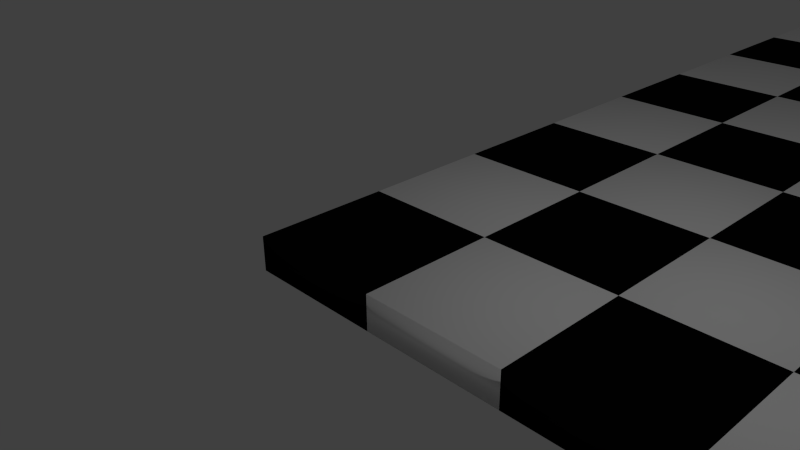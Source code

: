 # Source: halfbaked.blend  (saved by Blender 2.69.0; exported with 4.5.12 LTS)
import bpy
from mathutils import Matrix  # noqa: F401  (used for matrix-valued properties, if any)

bpy.ops.wm.read_factory_settings(use_empty=True)
scene = bpy.context.scene
scene.name = 'Scene'

# ---- collections
col_collection_1 = bpy.data.collections.new('Collection 1'); scene.collection.children.link(col_collection_1)

# ---- materials (node trees are filled in below, after node groups)
mat_material_001 = bpy.data.materials.new('Material.001')
mat_material_001.alpha_threshold = 0.0
mat_material_001.use_transparent_shadow = False
mat_material_001.diffuse_color = (1.0, 1.0, 1.0, 1.0)
mat_material_001.specular_color = (0.6982, 0.6982, 0.6982)
mat_material_001.roughness = 0.5
mat_material_001.specular_intensity = 1.0
mat_material_001.line_color = (0.0, 0.0, 0.0, 1.0)
mat_material = bpy.data.materials.new('Material')
mat_material.alpha_threshold = 0.0
mat_material.use_transparent_shadow = False
mat_material.diffuse_color = (0.003095, 0.003095, 0.003095, 1.0)
mat_material.specular_color = (0.0005154, 0.0005154, 0.0005154)
mat_material.roughness = 0.5
mat_material.specular_intensity = 1.0
mat_material.line_color = (0.0, 0.0, 0.0, 1.0)

# ---- material node trees

# ---- world
world_world = bpy.data.worlds.new('World'); scene.world = world_world
world_world.color = (0.05088, 0.05088, 0.05088)
world_world.use_sun_shadow = False
world_world.sun_shadow_jitter_overblur = 0.0
world_world.cycles.sampling_method = 'MANUAL'
world_world.cycles.sample_map_resolution = 256

# ---- cameras
cam_camera = bpy.data.cameras.new('Camera')
cam_camera.clip_end = 100.0
cam_camera.lens = 35.0
cam_camera.sensor_width = 32.0
cam_camera.sensor_height = 18.0
cam_camera.ortho_scale = 7.314
cam_camera.dof.focus_distance = 0.0
cam_camera.dof.aperture_fstop = 128.0

# ---- lights
light_lamp = bpy.data.lights.new('Lamp', 'POINT')
light_lamp.transmission_factor = 0.0
light_lamp.cutoff_distance = 30.0
light_lamp.energy = 100.0
light_lamp.shadow_buffer_clip_start = 1.001
light_lamp.shadow_soft_size = 0.1
light_lamp.shadow_maximum_resolution = 0.006
light_lamp.use_absolute_resolution = True
light_lamp.cycles.use_multiple_importance_sampling = False

# ---- meshes
me_cube_004 = bpy.data.meshes.new('Cube.004')
me_cube_004.from_pydata([(1.0, 1.0, -1.0), (1.0, -1.0, -1.0), (-1.0, -1.0, -1.0), (-1.0, 1.0, -1.0), (1.0, 1.0, 1.0), (1.0, -1.0, 1.0), (-1.0, -1.0, 1.0), (-1.0, 1.0, 1.0), (1.0, 3.0, -1.0), (1.0, 1.0, -1.0), (-1.0, 1.0, -1.0), (-1.0, 3.0, -1.0), (1.0, 3.0, 1.0), (1.0, 1.0, 1.0), (-1.0, 1.0, 1.0), (-1.0, 3.0, 1.0), (-1.0, 3.0, -1.0), (-1.0, 1.0, -1.029), (-3.0, 1.0, -1.029), (-3.0, 3.0, -1.0), (-1.0, 3.0, 1.0), (-1.0, 1.0, 1.0), (-3.0, 1.0, 1.0), (-3.0, 3.0, 1.0), (-1.0, 1.0, -1.0), (-1.0, -1.0, -1.0), (-3.0, -1.0, -1.0), (-3.0, 1.0, -1.0), (-1.0, 1.0, 1.0), (-1.0, -1.0, 1.0), (-3.0, -1.0, 1.0), (-3.0, 1.0, 1.0), (1.0, 5.0, -1.0), (1.0, 3.0, -1.0), (-1.0, 3.0, -1.0), (-1.0, 5.0, -1.0), (1.0, 5.0, 1.0), (1.0, 3.0, 1.0), (-1.0, 3.0, 1.0), (-1.0, 5.0, 1.0), (1.0, 7.0, -1.0), (1.0, 5.0, -1.0), (-1.0, 5.0, -1.0), (-1.0, 7.0, -1.0), (1.0, 7.0, 1.0), (1.0, 5.0, 1.0), (-1.0, 5.0, 1.0), (-1.0, 7.0, 1.0), (-1.0, 7.0, -1.0), (-1.0, 5.0, -1.029), (-3.0, 5.0, -1.029), (-3.0, 7.0, -1.0), (-1.0, 7.0, 1.0), (-1.0, 5.0, 1.0), (-3.0, 5.0, 1.0), (-3.0, 7.0, 1.0), (-1.0, 5.0, -1.0), (-1.0, 3.0, -1.0), (-3.0, 3.0, -1.0), (-3.0, 5.0, -1.0), (-1.0, 5.0, 1.0), (-1.0, 3.0, 1.0), (-3.0, 3.0, 1.0), (-3.0, 5.0, 1.0), (1.0, 9.0, -1.0), (1.0, 7.0, -1.0), (-1.0, 7.0, -1.0), (-1.0, 9.0, -1.0), (1.0, 9.0, 1.0), (1.0, 7.0, 1.0), (-1.0, 7.0, 1.0), (-1.0, 9.0, 1.0), (1.0, 11.0, -1.0), (1.0, 9.0, -1.0), (-1.0, 9.0, -1.0), (-1.0, 11.0, -1.0), (1.0, 11.0, 1.0), (1.0, 9.0, 1.0), (-1.0, 9.0, 1.0), (-1.0, 11.0, 1.0), (-1.0, 11.0, -1.0), (-1.0, 9.0, -1.029), (-3.0, 9.0, -1.029), (-3.0, 11.0, -1.0), (-1.0, 11.0, 1.0), (-1.0, 9.0, 1.0), (-3.0, 9.0, 1.0), (-3.0, 11.0, 1.0), (-1.0, 9.0, -1.0), (-1.0, 7.0, -1.0), (-3.0, 7.0, -1.0), (-3.0, 9.0, -1.0), (-1.0, 9.0, 1.0), (-1.0, 7.0, 1.0), (-3.0, 7.0, 1.0), (-3.0, 9.0, 1.0), (1.0, 13.0, -1.0), (1.0, 11.0, -1.0), (-1.0, 11.0, -1.0), (-1.0, 13.0, -1.0), (1.0, 13.0, 1.0), (1.0, 11.0, 1.0), (-1.0, 11.0, 1.0), (-1.0, 13.0, 1.0), (1.0, 15.0, -1.0), (1.0, 13.0, -1.0), (-1.0, 13.0, -1.0), (-1.0, 15.0, -1.0), (1.0, 15.0, 1.0), (1.0, 13.0, 1.0), (-1.0, 13.0, 1.0), (-1.0, 15.0, 1.0), (-1.0, 15.0, -1.0), (-1.0, 13.0, -1.029), (-3.0, 13.0, -1.029), (-3.0, 15.0, -1.0), (-1.0, 15.0, 1.0), (-1.0, 13.0, 1.0), (-3.0, 13.0, 1.0), (-3.0, 15.0, 1.0), (-1.0, 13.0, -1.0), (-1.0, 11.0, -1.0), (-3.0, 11.0, -1.0), (-3.0, 13.0, -1.0), (-1.0, 13.0, 1.0), (-1.0, 11.0, 1.0), (-3.0, 11.0, 1.0), (-3.0, 13.0, 1.0), (5.0, 1.0, -1.0), (5.0, -1.0, -1.0), (3.0, -1.0, -1.0), (3.0, 1.0, -1.0), (5.0, 1.0, 1.0), (5.0, -1.0, 1.0), (3.0, -1.0, 1.0), (3.0, 1.0, 1.0), (5.0, 3.0, -1.0), (5.0, 1.0, -1.0), (3.0, 1.0, -1.0), (3.0, 3.0, -1.0), (5.0, 3.0, 1.0), (5.0, 1.0, 1.0), (3.0, 1.0, 1.0), (3.0, 3.0, 1.0), (3.0, 3.0, -1.0), (3.0, 1.0, -1.029), (1.0, 1.0, -1.029), (1.0, 3.0, -1.0), (3.0, 3.0, 1.0), (3.0, 1.0, 1.0), (1.0, 1.0, 1.0), (1.0, 3.0, 1.0), (3.0, 1.0, -1.0), (3.0, -1.0, -1.0), (1.0, -1.0, -1.0), (1.0, 1.0, -1.0), (3.0, 1.0, 1.0), (3.0, -1.0, 1.0), (1.0, -1.0, 1.0), (1.0, 1.0, 1.0), (5.0, 5.0, -1.0), (5.0, 3.0, -1.0), (3.0, 3.0, -1.0), (3.0, 5.0, -1.0), (5.0, 5.0, 1.0), (5.0, 3.0, 1.0), (3.0, 3.0, 1.0), (3.0, 5.0, 1.0), (5.0, 7.0, -1.0), (5.0, 5.0, -1.0), (3.0, 5.0, -1.0), (3.0, 7.0, -1.0), (5.0, 7.0, 1.0), (5.0, 5.0, 1.0), (3.0, 5.0, 1.0), (3.0, 7.0, 1.0), (3.0, 7.0, -1.0), (3.0, 5.0, -1.029), (1.0, 5.0, -1.029), (1.0, 7.0, -1.0), (3.0, 7.0, 1.0), (3.0, 5.0, 1.0), (1.0, 5.0, 1.0), (1.0, 7.0, 1.0), (3.0, 5.0, -1.0), (3.0, 3.0, -1.0), (1.0, 3.0, -1.0), (1.0, 5.0, -1.0), (3.0, 5.0, 1.0), (3.0, 3.0, 1.0), (1.0, 3.0, 1.0), (1.0, 5.0, 1.0), (5.0, 9.0, -1.0), (5.0, 7.0, -1.0), (3.0, 7.0, -1.0), (3.0, 9.0, -1.0), (5.0, 9.0, 1.0), (5.0, 7.0, 1.0), (3.0, 7.0, 1.0), (3.0, 9.0, 1.0), (5.0, 11.0, -1.0), (5.0, 9.0, -1.0), (3.0, 9.0, -1.0), (3.0, 11.0, -1.0), (5.0, 11.0, 1.0), (5.0, 9.0, 1.0), (3.0, 9.0, 1.0), (3.0, 11.0, 1.0), (3.0, 11.0, -1.0), (3.0, 9.0, -1.029), (1.0, 9.0, -1.029), (1.0, 11.0, -1.0), (3.0, 11.0, 1.0), (3.0, 9.0, 1.0), (1.0, 9.0, 1.0), (1.0, 11.0, 1.0), (3.0, 9.0, -1.0), (3.0, 7.0, -1.0), (1.0, 7.0, -1.0), (1.0, 9.0, -1.0), (3.0, 9.0, 1.0), (3.0, 7.0, 1.0), (1.0, 7.0, 1.0), (1.0, 9.0, 1.0), (5.0, 13.0, -1.0), (5.0, 11.0, -1.0), (3.0, 11.0, -1.0), (3.0, 13.0, -1.0), (5.0, 13.0, 1.0), (5.0, 11.0, 1.0), (3.0, 11.0, 1.0), (3.0, 13.0, 1.0), (5.0, 15.0, -1.0), (5.0, 13.0, -1.0), (3.0, 13.0, -1.0), (3.0, 15.0, -1.0), (5.0, 15.0, 1.0), (5.0, 13.0, 1.0), (3.0, 13.0, 1.0), (3.0, 15.0, 1.0), (3.0, 15.0, -1.0), (3.0, 13.0, -1.029), (1.0, 13.0, -1.029), (1.0, 15.0, -1.0), (3.0, 15.0, 1.0), (3.0, 13.0, 1.0), (1.0, 13.0, 1.0), (1.0, 15.0, 1.0), (3.0, 13.0, -1.0), (3.0, 11.0, -1.0), (1.0, 11.0, -1.0), (1.0, 13.0, -1.0), (3.0, 13.0, 1.0), (3.0, 11.0, 1.0), (1.0, 11.0, 1.0), (1.0, 13.0, 1.0), (9.0, 1.0, -1.0), (9.0, -1.0, -1.0), (7.0, -1.0, -1.0), (7.0, 1.0, -1.0), (9.0, 1.0, 1.0), (9.0, -1.0, 1.0), (7.0, -1.0, 1.0), (7.0, 1.0, 1.0), (9.0, 3.0, -1.0), (9.0, 1.0, -1.0), (7.0, 1.0, -1.0), (7.0, 3.0, -1.0), (9.0, 3.0, 1.0), (9.0, 1.0, 1.0), (7.0, 1.0, 1.0), (7.0, 3.0, 1.0), (7.0, 3.0, -1.0), (7.0, 1.0, -1.029), (5.0, 1.0, -1.029), (5.0, 3.0, -1.0), (7.0, 3.0, 1.0), (7.0, 1.0, 1.0), (5.0, 1.0, 1.0), (5.0, 3.0, 1.0), (7.0, 1.0, -1.0), (7.0, -1.0, -1.0), (5.0, -1.0, -1.0), (5.0, 1.0, -1.0), (7.0, 1.0, 1.0), (7.0, -1.0, 1.0), (5.0, -1.0, 1.0), (5.0, 1.0, 1.0), (9.0, 5.0, -1.0), (9.0, 3.0, -1.0), (7.0, 3.0, -1.0), (7.0, 5.0, -1.0), (9.0, 5.0, 1.0), (9.0, 3.0, 1.0), (7.0, 3.0, 1.0), (7.0, 5.0, 1.0), (9.0, 7.0, -1.0), (9.0, 5.0, -1.0), (7.0, 5.0, -1.0), (7.0, 7.0, -1.0), (9.0, 7.0, 1.0), (9.0, 5.0, 1.0), (7.0, 5.0, 1.0), (7.0, 7.0, 1.0), (7.0, 7.0, -1.0), (7.0, 5.0, -1.029), (5.0, 5.0, -1.029), (5.0, 7.0, -1.0), (7.0, 7.0, 1.0), (7.0, 5.0, 1.0), (5.0, 5.0, 1.0), (5.0, 7.0, 1.0), (7.0, 5.0, -1.0), (7.0, 3.0, -1.0), (5.0, 3.0, -1.0), (5.0, 5.0, -1.0), (7.0, 5.0, 1.0), (7.0, 3.0, 1.0), (5.0, 3.0, 1.0), (5.0, 5.0, 1.0), (9.0, 9.0, -1.0), (9.0, 7.0, -1.0), (7.0, 7.0, -1.0), (7.0, 9.0, -1.0), (9.0, 9.0, 1.0), (9.0, 7.0, 1.0), (7.0, 7.0, 1.0), (7.0, 9.0, 1.0), (9.0, 11.0, -1.0), (9.0, 9.0, -1.0), (7.0, 9.0, -1.0), (7.0, 11.0, -1.0), (9.0, 11.0, 1.0), (9.0, 9.0, 1.0), (7.0, 9.0, 1.0), (7.0, 11.0, 1.0), (7.0, 11.0, -1.0), (7.0, 9.0, -1.029), (5.0, 9.0, -1.029), (5.0, 11.0, -1.0), (7.0, 11.0, 1.0), (7.0, 9.0, 1.0), (5.0, 9.0, 1.0), (5.0, 11.0, 1.0), (7.0, 9.0, -1.0), (7.0, 7.0, -1.0), (5.0, 7.0, -1.0), (5.0, 9.0, -1.0), (7.0, 9.0, 1.0), (7.0, 7.0, 1.0), (5.0, 7.0, 1.0), (5.0, 9.0, 1.0), (9.0, 13.0, -1.0), (9.0, 11.0, -1.0), (7.0, 11.0, -1.0), (7.0, 13.0, -1.0), (9.0, 13.0, 1.0), (9.0, 11.0, 1.0), (7.0, 11.0, 1.0), (7.0, 13.0, 1.0), (9.0, 15.0, -1.0), (9.0, 13.0, -1.0), (7.0, 13.0, -1.0), (7.0, 15.0, -1.0), (9.0, 15.0, 1.0), (9.0, 13.0, 1.0), (7.0, 13.0, 1.0), (7.0, 15.0, 1.0), (7.0, 15.0, -1.0), (7.0, 13.0, -1.029), (5.0, 13.0, -1.029), (5.0, 15.0, -1.0), (7.0, 15.0, 1.0), (7.0, 13.0, 1.0), (5.0, 13.0, 1.0), (5.0, 15.0, 1.0), (7.0, 13.0, -1.0), (7.0, 11.0, -1.0), (5.0, 11.0, -1.0), (5.0, 13.0, -1.0), (7.0, 13.0, 1.0), (7.0, 11.0, 1.0), (5.0, 11.0, 1.0), (5.0, 13.0, 1.0), (13.0, 1.0, -1.0), (13.0, -1.0, -1.0), (11.0, -1.0, -1.0), (11.0, 1.0, -1.0), (13.0, 1.0, 1.0), (13.0, -1.0, 1.0), (11.0, -1.0, 1.0), (11.0, 1.0, 1.0), (13.0, 3.0, -1.0), (13.0, 1.0, -1.0), (11.0, 1.0, -1.0), (11.0, 3.0, -1.0), (13.0, 3.0, 1.0), (13.0, 1.0, 1.0), (11.0, 1.0, 1.0), (11.0, 3.0, 1.0), (11.0, 3.0, -1.0), (11.0, 1.0, -1.029), (9.0, 1.0, -1.029), (9.0, 3.0, -1.0), (11.0, 3.0, 1.0), (11.0, 1.0, 1.0), (9.0, 1.0, 1.0), (9.0, 3.0, 1.0), (11.0, 1.0, -1.0), (11.0, -1.0, -1.0), (9.0, -1.0, -1.0), (9.0, 1.0, -1.0), (11.0, 1.0, 1.0), (11.0, -1.0, 1.0), (9.0, -1.0, 1.0), (9.0, 1.0, 1.0), (13.0, 5.0, -1.0), (13.0, 3.0, -1.0), (11.0, 3.0, -1.0), (11.0, 5.0, -1.0), (13.0, 5.0, 1.0), (13.0, 3.0, 1.0), (11.0, 3.0, 1.0), (11.0, 5.0, 1.0), (13.0, 7.0, -1.0), (13.0, 5.0, -1.0), (11.0, 5.0, -1.0), (11.0, 7.0, -1.0), (13.0, 7.0, 1.0), (13.0, 5.0, 1.0), (11.0, 5.0, 1.0), (11.0, 7.0, 1.0), (11.0, 7.0, -1.0), (11.0, 5.0, -1.029), (9.0, 5.0, -1.029), (9.0, 7.0, -1.0), (11.0, 7.0, 1.0), (11.0, 5.0, 1.0), (9.0, 5.0, 1.0), (9.0, 7.0, 1.0), (11.0, 5.0, -1.0), (11.0, 3.0, -1.0), (9.0, 3.0, -1.0), (9.0, 5.0, -1.0), (11.0, 5.0, 1.0), (11.0, 3.0, 1.0), (9.0, 3.0, 1.0), (9.0, 5.0, 1.0), (13.0, 9.0, -1.0), (13.0, 7.0, -1.0), (11.0, 7.0, -1.0), (11.0, 9.0, -1.0), (13.0, 9.0, 1.0), (13.0, 7.0, 1.0), (11.0, 7.0, 1.0), (11.0, 9.0, 1.0), (13.0, 11.0, -1.0), (13.0, 9.0, -1.0), (11.0, 9.0, -1.0), (11.0, 11.0, -1.0), (13.0, 11.0, 1.0), (13.0, 9.0, 1.0), (11.0, 9.0, 1.0), (11.0, 11.0, 1.0), (11.0, 11.0, -1.0), (11.0, 9.0, -1.029), (9.0, 9.0, -1.029), (9.0, 11.0, -1.0), (11.0, 11.0, 1.0), (11.0, 9.0, 1.0), (9.0, 9.0, 1.0), (9.0, 11.0, 1.0), (11.0, 9.0, -1.0), (11.0, 7.0, -1.0), (9.0, 7.0, -1.0), (9.0, 9.0, -1.0), (11.0, 9.0, 1.0), (11.0, 7.0, 1.0), (9.0, 7.0, 1.0), (9.0, 9.0, 1.0), (13.0, 13.0, -1.0), (13.0, 11.0, -1.0), (11.0, 11.0, -1.0), (11.0, 13.0, -1.0), (13.0, 13.0, 1.0), (13.0, 11.0, 1.0), (11.0, 11.0, 1.0), (11.0, 13.0, 1.0), (13.0, 15.0, -1.0), (13.0, 13.0, -1.0), (11.0, 13.0, -1.0), (11.0, 15.0, -1.0), (13.0, 15.0, 1.0), (13.0, 13.0, 1.0), (11.0, 13.0, 1.0), (11.0, 15.0, 1.0), (11.0, 15.0, -1.0), (11.0, 13.0, -1.029), (9.0, 13.0, -1.029), (9.0, 15.0, -1.0), (11.0, 15.0, 1.0), (11.0, 13.0, 1.0), (9.0, 13.0, 1.0), (9.0, 15.0, 1.0), (11.0, 13.0, -1.0), (11.0, 11.0, -1.0), (9.0, 11.0, -1.0), (9.0, 13.0, -1.0), (11.0, 13.0, 1.0), (11.0, 11.0, 1.0), (9.0, 11.0, 1.0), (9.0, 13.0, 1.0)], [], [(0, 1, 2, 3), (4, 7, 6, 5), (0, 4, 5, 1), (1, 5, 6, 2), (2, 6, 7, 3), (4, 0, 3, 7), (8, 9, 10, 11), (12, 15, 14, 13), (8, 12, 13, 9), (9, 13, 14, 10), (10, 14, 15, 11), (12, 8, 11, 15), (16, 17, 18, 19), (20, 23, 22, 21), (16, 20, 21, 17), (17, 21, 22, 18), (18, 22, 23, 19), (20, 16, 19, 23), (24, 25, 26, 27), (28, 31, 30, 29), (24, 28, 29, 25), (25, 29, 30, 26), (26, 30, 31, 27), (28, 24, 27, 31), (32, 33, 34, 35), (36, 39, 38, 37), (32, 36, 37, 33), (33, 37, 38, 34), (34, 38, 39, 35), (36, 32, 35, 39), (40, 41, 42, 43), (44, 47, 46, 45), (40, 44, 45, 41), (41, 45, 46, 42), (42, 46, 47, 43), (44, 40, 43, 47), (48, 49, 50, 51), (52, 55, 54, 53), (48, 52, 53, 49), (49, 53, 54, 50), (50, 54, 55, 51), (52, 48, 51, 55), (56, 57, 58, 59), (60, 63, 62, 61), (56, 60, 61, 57), (57, 61, 62, 58), (58, 62, 63, 59), (60, 56, 59, 63), (64, 65, 66, 67), (68, 71, 70, 69), (64, 68, 69, 65), (65, 69, 70, 66), (66, 70, 71, 67), (68, 64, 67, 71), (72, 73, 74, 75), (76, 79, 78, 77), (72, 76, 77, 73), (73, 77, 78, 74), (74, 78, 79, 75), (76, 72, 75, 79), (80, 81, 82, 83), (84, 87, 86, 85), (80, 84, 85, 81), (81, 85, 86, 82), (82, 86, 87, 83), (84, 80, 83, 87), (88, 89, 90, 91), (92, 95, 94, 93), (88, 92, 93, 89), (89, 93, 94, 90), (90, 94, 95, 91), (92, 88, 91, 95), (96, 97, 98, 99), (100, 103, 102, 101), (96, 100, 101, 97), (97, 101, 102, 98), (98, 102, 103, 99), (100, 96, 99, 103), (104, 105, 106, 107), (108, 111, 110, 109), (104, 108, 109, 105), (105, 109, 110, 106), (106, 110, 111, 107), (108, 104, 107, 111), (112, 113, 114, 115), (116, 119, 118, 117), (112, 116, 117, 113), (113, 117, 118, 114), (114, 118, 119, 115), (116, 112, 115, 119), (120, 121, 122, 123), (124, 127, 126, 125), (120, 124, 125, 121), (121, 125, 126, 122), (122, 126, 127, 123), (124, 120, 123, 127), (128, 129, 130, 131), (132, 135, 134, 133), (128, 132, 133, 129), (129, 133, 134, 130), (130, 134, 135, 131), (132, 128, 131, 135), (136, 137, 138, 139), (140, 143, 142, 141), (136, 140, 141, 137), (137, 141, 142, 138), (138, 142, 143, 139), (140, 136, 139, 143), (144, 145, 146, 147), (148, 151, 150, 149), (144, 148, 149, 145), (145, 149, 150, 146), (146, 150, 151, 147), (148, 144, 147, 151), (152, 153, 154, 155), (156, 159, 158, 157), (152, 156, 157, 153), (153, 157, 158, 154), (154, 158, 159, 155), (156, 152, 155, 159), (160, 161, 162, 163), (164, 167, 166, 165), (160, 164, 165, 161), (161, 165, 166, 162), (162, 166, 167, 163), (164, 160, 163, 167), (168, 169, 170, 171), (172, 175, 174, 173), (168, 172, 173, 169), (169, 173, 174, 170), (170, 174, 175, 171), (172, 168, 171, 175), (176, 177, 178, 179), (180, 183, 182, 181), (176, 180, 181, 177), (177, 181, 182, 178), (178, 182, 183, 179), (180, 176, 179, 183), (184, 185, 186, 187), (188, 191, 190, 189), (184, 188, 189, 185), (185, 189, 190, 186), (186, 190, 191, 187), (188, 184, 187, 191), (192, 193, 194, 195), (196, 199, 198, 197), (192, 196, 197, 193), (193, 197, 198, 194), (194, 198, 199, 195), (196, 192, 195, 199), (200, 201, 202, 203), (204, 207, 206, 205), (200, 204, 205, 201), (201, 205, 206, 202), (202, 206, 207, 203), (204, 200, 203, 207), (208, 209, 210, 211), (212, 215, 214, 213), (208, 212, 213, 209), (209, 213, 214, 210), (210, 214, 215, 211), (212, 208, 211, 215), (216, 217, 218, 219), (220, 223, 222, 221), (216, 220, 221, 217), (217, 221, 222, 218), (218, 222, 223, 219), (220, 216, 219, 223), (224, 225, 226, 227), (228, 231, 230, 229), (224, 228, 229, 225), (225, 229, 230, 226), (226, 230, 231, 227), (228, 224, 227, 231), (232, 233, 234, 235), (236, 239, 238, 237), (232, 236, 237, 233), (233, 237, 238, 234), (234, 238, 239, 235), (236, 232, 235, 239), (240, 241, 242, 243), (244, 247, 246, 245), (240, 244, 245, 241), (241, 245, 246, 242), (242, 246, 247, 243), (244, 240, 243, 247), (248, 249, 250, 251), (252, 255, 254, 253), (248, 252, 253, 249), (249, 253, 254, 250), (250, 254, 255, 251), (252, 248, 251, 255), (256, 257, 258, 259), (260, 263, 262, 261), (256, 260, 261, 257), (257, 261, 262, 258), (258, 262, 263, 259), (260, 256, 259, 263), (264, 265, 266, 267), (268, 271, 270, 269), (264, 268, 269, 265), (265, 269, 270, 266), (266, 270, 271, 267), (268, 264, 267, 271), (272, 273, 274, 275), (276, 279, 278, 277), (272, 276, 277, 273), (273, 277, 278, 274), (274, 278, 279, 275), (276, 272, 275, 279), (280, 281, 282, 283), (284, 287, 286, 285), (280, 284, 285, 281), (281, 285, 286, 282), (282, 286, 287, 283), (284, 280, 283, 287), (288, 289, 290, 291), (292, 295, 294, 293), (288, 292, 293, 289), (289, 293, 294, 290), (290, 294, 295, 291), (292, 288, 291, 295), (296, 297, 298, 299), (300, 303, 302, 301), (296, 300, 301, 297), (297, 301, 302, 298), (298, 302, 303, 299), (300, 296, 299, 303), (304, 305, 306, 307), (308, 311, 310, 309), (304, 308, 309, 305), (305, 309, 310, 306), (306, 310, 311, 307), (308, 304, 307, 311), (312, 313, 314, 315), (316, 319, 318, 317), (312, 316, 317, 313), (313, 317, 318, 314), (314, 318, 319, 315), (316, 312, 315, 319), (320, 321, 322, 323), (324, 327, 326, 325), (320, 324, 325, 321), (321, 325, 326, 322), (322, 326, 327, 323), (324, 320, 323, 327), (328, 329, 330, 331), (332, 335, 334, 333), (328, 332, 333, 329), (329, 333, 334, 330), (330, 334, 335, 331), (332, 328, 331, 335), (336, 337, 338, 339), (340, 343, 342, 341), (336, 340, 341, 337), (337, 341, 342, 338), (338, 342, 343, 339), (340, 336, 339, 343), (344, 345, 346, 347), (348, 351, 350, 349), (344, 348, 349, 345), (345, 349, 350, 346), (346, 350, 351, 347), (348, 344, 347, 351), (352, 353, 354, 355), (356, 359, 358, 357), (352, 356, 357, 353), (353, 357, 358, 354), (354, 358, 359, 355), (356, 352, 355, 359), (360, 361, 362, 363), (364, 367, 366, 365), (360, 364, 365, 361), (361, 365, 366, 362), (362, 366, 367, 363), (364, 360, 363, 367), (368, 369, 370, 371), (372, 375, 374, 373), (368, 372, 373, 369), (369, 373, 374, 370), (370, 374, 375, 371), (372, 368, 371, 375), (376, 377, 378, 379), (380, 383, 382, 381), (376, 380, 381, 377), (377, 381, 382, 378), (378, 382, 383, 379), (380, 376, 379, 383), (384, 385, 386, 387), (388, 391, 390, 389), (384, 388, 389, 385), (385, 389, 390, 386), (386, 390, 391, 387), (388, 384, 387, 391), (392, 393, 394, 395), (396, 399, 398, 397), (392, 396, 397, 393), (393, 397, 398, 394), (394, 398, 399, 395), (396, 392, 395, 399), (400, 401, 402, 403), (404, 407, 406, 405), (400, 404, 405, 401), (401, 405, 406, 402), (402, 406, 407, 403), (404, 400, 403, 407), (408, 409, 410, 411), (412, 415, 414, 413), (408, 412, 413, 409), (409, 413, 414, 410), (410, 414, 415, 411), (412, 408, 411, 415), (416, 417, 418, 419), (420, 423, 422, 421), (416, 420, 421, 417), (417, 421, 422, 418), (418, 422, 423, 419), (420, 416, 419, 423), (424, 425, 426, 427), (428, 431, 430, 429), (424, 428, 429, 425), (425, 429, 430, 426), (426, 430, 431, 427), (428, 424, 427, 431), (432, 433, 434, 435), (436, 439, 438, 437), (432, 436, 437, 433), (433, 437, 438, 434), (434, 438, 439, 435), (436, 432, 435, 439), (440, 441, 442, 443), (444, 447, 446, 445), (440, 444, 445, 441), (441, 445, 446, 442), (442, 446, 447, 443), (444, 440, 443, 447), (448, 449, 450, 451), (452, 455, 454, 453), (448, 452, 453, 449), (449, 453, 454, 450), (450, 454, 455, 451), (452, 448, 451, 455), (456, 457, 458, 459), (460, 463, 462, 461), (456, 460, 461, 457), (457, 461, 462, 458), (458, 462, 463, 459), (460, 456, 459, 463), (464, 465, 466, 467), (468, 471, 470, 469), (464, 468, 469, 465), (465, 469, 470, 466), (466, 470, 471, 467), (468, 464, 467, 471), (472, 473, 474, 475), (476, 479, 478, 477), (472, 476, 477, 473), (473, 477, 478, 474), (474, 478, 479, 475), (476, 472, 475, 479), (480, 481, 482, 483), (484, 487, 486, 485), (480, 484, 485, 481), (481, 485, 486, 482), (482, 486, 487, 483), (484, 480, 483, 487), (488, 489, 490, 491), (492, 495, 494, 493), (488, 492, 493, 489), (489, 493, 494, 490), (490, 494, 495, 491), (492, 488, 491, 495), (496, 497, 498, 499), (500, 503, 502, 501), (496, 500, 501, 497), (497, 501, 502, 498), (498, 502, 503, 499), (500, 496, 499, 503), (504, 505, 506, 507), (508, 511, 510, 509), (504, 508, 509, 505), (505, 509, 510, 506), (506, 510, 511, 507), (508, 504, 507, 511)])
me_cube_004.polygons.foreach_set('use_smooth', [True] * 384)
me_cube_004.polygons.foreach_set('material_index', [0, 0, 0, 0, 0, 0, 1, 1, 1, 1, 1, 1, 0, 0, 0, 0, 0, 0, 1, 1, 1, 1, 1, 1, 0, 0, 0, 0, 0, 0, 1, 1, 1, 1, 1, 1, 0, 0, 0, 0, 0, 0, 1, 1, 1, 1, 1, 1, 0, 0, 0, 0, 0, 0, 1, 1, 1, 1, 1, 1, 0, 0, 0, 0, 0, 0, 1, 1, 1, 1, 1, 1, 0, 0, 0, 0, 0, 0, 1, 1, 1, 1, 1, 1, 0, 0, 0, 0, 0, 0, 1, 1, 1, 1, 1, 1, 0, 0, 0, 0, 0, 0, 1, 1, 1, 1, 1, 1, 0, 0, 0, 0, 0, 0, 1, 1, 1, 1, 1, 1, 0, 0, 0, 0, 0, 0, 1, 1, 1, 1, 1, 1, 0, 0, 0, 0, 0, 0, 1, 1, 1, 1, 1, 1, 0, 0, 0, 0, 0, 0, 1, 1, 1, 1, 1, 1, 0, 0, 0, 0, 0, 0, 1, 1, 1, 1, 1, 1, 0, 0, 0, 0, 0, 0, 1, 1, 1, 1, 1, 1, 0, 0, 0, 0, 0, 0, 1, 1, 1, 1, 1, 1, 0, 0, 0, 0, 0, 0, 1, 1, 1, 1, 1, 1, 0, 0, 0, 0, 0, 0, 1, 1, 1, 1, 1, 1, 0, 0, 0, 0, 0, 0, 1, 1, 1, 1, 1, 1, 0, 0, 0, 0, 0, 0, 1, 1, 1, 1, 1, 1, 0, 0, 0, 0, 0, 0, 1, 1, 1, 1, 1, 1, 0, 0, 0, 0, 0, 0, 1, 1, 1, 1, 1, 1, 0, 0, 0, 0, 0, 0, 1, 1, 1, 1, 1, 1, 0, 0, 0, 0, 0, 0, 1, 1, 1, 1, 1, 1, 0, 0, 0, 0, 0, 0, 1, 1, 1, 1, 1, 1, 0, 0, 0, 0, 0, 0, 1, 1, 1, 1, 1, 1, 0, 0, 0, 0, 0, 0, 1, 1, 1, 1, 1, 1, 0, 0, 0, 0, 0, 0, 1, 1, 1, 1, 1, 1, 0, 0, 0, 0, 0, 0, 1, 1, 1, 1, 1, 1, 0, 0, 0, 0, 0, 0, 1, 1, 1, 1, 1, 1, 0, 0, 0, 0, 0, 0, 1, 1, 1, 1, 1, 1, 0, 0, 0, 0, 0, 0, 1, 1, 1, 1, 1, 1])
_uv = me_cube_004.uv_layers.new(name='UVMap')
_uv.uv.foreach_set('vector', [0.8, 0.8, 1.0, 0.8, 1.0, 1.0, 0.8, 1.0, 0.8, 0.4, 0.8, 0.2, 1.0, 0.2, 1.0, 0.4, 0.4, 0.4, 0.2, 0.4, 0.2, 0.2, 0.4, 0.2, 0.4, 0.6, 0.4, 0.4, 0.6, 0.4, 0.6, 0.6, 0.8, 4.768e-08, 1.0, 5.96e-08, 1.0, 0.2, 0.8, 0.2, 0.2, 0.0, 0.4, 1.192e-08, 0.4, 0.2, 0.2, 0.2, 4.768e-08, 0.6, 0.2, 0.6, 0.2, 0.8, 0.0, 0.8, 0.6, 0.2, 0.6, 0.4, 0.4, 0.4, 0.4, 0.2, 0.2, 0.2, 6.557e-08, 0.2, 0.0, 0.0, 0.2, 1.192e-08, 0.4, 1.0, 0.2, 1.0, 0.2, 0.8, 0.4, 0.8, 0.6, 0.6, 0.6, 0.8, 0.4, 0.8, 0.4, 0.6, 0.6, 0.6, 0.8, 0.6, 0.8, 0.8, 0.6, 0.8, 0.4, 1.0, 0.4, 0.8, 0.6, 0.8, 0.6, 1.0, 0.8, 0.4, 1.0, 0.4, 1.0, 0.6, 0.8, 0.6, 0.4, 0.6, 0.2, 0.6, 0.2, 0.4, 0.4, 0.4, 0.6, 0.6, 0.6, 0.4, 0.8, 0.4, 0.8, 0.6, 0.6, 3.576e-08, 0.8, 0.0, 0.8, 0.2, 0.6, 0.2, 0.2, 0.6, 0.4, 0.6, 0.4, 0.8, 0.2, 0.8, 4.768e-08, 0.8, 0.2, 0.8, 0.2, 1.0, 4.768e-08, 1.0, 0.2, 0.2, 0.2, 0.4, 3.576e-08, 0.4, 0.0, 0.2, 0.6, 0.2, 0.4, 0.2, 0.4, 0.0, 0.6, 0.0, 0.8, 0.4, 0.6, 0.4, 0.6, 0.2, 0.8, 0.2, 0.8, 1.0, 0.6, 1.0, 0.6, 0.8, 0.8, 0.8, 0.0, 0.4, 0.2, 0.4, 0.2, 0.6, 4.172e-08, 0.6, 0.8, 0.8, 1.0, 0.8, 1.0, 1.0, 0.8, 1.0, 0.8, 0.4, 0.8, 0.2, 1.0, 0.2, 1.0, 0.4, 0.4, 0.4, 0.2, 0.4, 0.2, 0.2, 0.4, 0.2, 0.4, 0.6, 0.4, 0.4, 0.6, 0.4, 0.6, 0.6, 0.8, 4.768e-08, 1.0, 5.96e-08, 1.0, 0.2, 0.8, 0.2, 0.2, 0.0, 0.4, 1.192e-08, 0.4, 0.2, 0.2, 0.2, 4.768e-08, 0.6, 0.2, 0.6, 0.2, 0.8, 0.0, 0.8, 0.6, 0.2, 0.6, 0.4, 0.4, 0.4, 0.4, 0.2, 0.2, 0.2, 6.557e-08, 0.2, 0.0, 0.0, 0.2, 1.192e-08, 0.4, 1.0, 0.2, 1.0, 0.2, 0.8, 0.4, 0.8, 0.6, 0.6, 0.6, 0.8, 0.4, 0.8, 0.4, 0.6, 0.6, 0.6, 0.8, 0.6, 0.8, 0.8, 0.6, 0.8, 0.4, 1.0, 0.4, 0.8, 0.6, 0.8, 0.6, 1.0, 0.8, 0.4, 1.0, 0.4, 1.0, 0.6, 0.8, 0.6, 0.4, 0.6, 0.2, 0.6, 0.2, 0.4, 0.4, 0.4, 0.6, 0.6, 0.6, 0.4, 0.8, 0.4, 0.8, 0.6, 0.6, 3.576e-08, 0.8, 0.0, 0.8, 0.2, 0.6, 0.2, 0.2, 0.6, 0.4, 0.6, 0.4, 0.8, 0.2, 0.8, 4.768e-08, 0.8, 0.2, 0.8, 0.2, 1.0, 4.768e-08, 1.0, 0.2, 0.2, 0.2, 0.4, 3.576e-08, 0.4, 0.0, 0.2, 0.6, 0.2, 0.4, 0.2, 0.4, 0.0, 0.6, 0.0, 0.8, 0.4, 0.6, 0.4, 0.6, 0.2, 0.8, 0.2, 0.8, 1.0, 0.6, 1.0, 0.6, 0.8, 0.8, 0.8, 0.0, 0.4, 0.2, 0.4, 0.2, 0.6, 4.172e-08, 0.6, 0.8, 0.8, 1.0, 0.8, 1.0, 1.0, 0.8, 1.0, 0.8, 0.4, 0.8, 0.2, 1.0, 0.2, 1.0, 0.4, 0.4, 0.4, 0.2, 0.4, 0.2, 0.2, 0.4, 0.2, 0.4, 0.6, 0.4, 0.4, 0.6, 0.4, 0.6, 0.6, 0.8, 4.768e-08, 1.0, 5.96e-08, 1.0, 0.2, 0.8, 0.2, 0.2, 0.0, 0.4, 1.192e-08, 0.4, 0.2, 0.2, 0.2, 4.768e-08, 0.6, 0.2, 0.6, 0.2, 0.8, 0.0, 0.8, 0.6, 0.2, 0.6, 0.4, 0.4, 0.4, 0.4, 0.2, 0.2, 0.2, 6.557e-08, 0.2, 0.0, 0.0, 0.2, 1.192e-08, 0.4, 1.0, 0.2, 1.0, 0.2, 0.8, 0.4, 0.8, 0.6, 0.6, 0.6, 0.8, 0.4, 0.8, 0.4, 0.6, 0.6, 0.6, 0.8, 0.6, 0.8, 0.8, 0.6, 0.8, 0.4, 1.0, 0.4, 0.8, 0.6, 0.8, 0.6, 1.0, 0.8, 0.4, 1.0, 0.4, 1.0, 0.6, 0.8, 0.6, 0.4, 0.6, 0.2, 0.6, 0.2, 0.4, 0.4, 0.4, 0.6, 0.6, 0.6, 0.4, 0.8, 0.4, 0.8, 0.6, 0.6, 3.576e-08, 0.8, 0.0, 0.8, 0.2, 0.6, 0.2, 0.2, 0.6, 0.4, 0.6, 0.4, 0.8, 0.2, 0.8, 4.768e-08, 0.8, 0.2, 0.8, 0.2, 1.0, 4.768e-08, 1.0, 0.2, 0.2, 0.2, 0.4, 3.576e-08, 0.4, 0.0, 0.2, 0.6, 0.2, 0.4, 0.2, 0.4, 0.0, 0.6, 0.0, 0.8, 0.4, 0.6, 0.4, 0.6, 0.2, 0.8, 0.2, 0.8, 1.0, 0.6, 1.0, 0.6, 0.8, 0.8, 0.8, 0.0, 0.4, 0.2, 0.4, 0.2, 0.6, 4.172e-08, 0.6, 0.8, 0.8, 1.0, 0.8, 1.0, 1.0, 0.8, 1.0, 0.8, 0.4, 0.8, 0.2, 1.0, 0.2, 1.0, 0.4, 0.4, 0.4, 0.2, 0.4, 0.2, 0.2, 0.4, 0.2, 0.4, 0.6, 0.4, 0.4, 0.6, 0.4, 0.6, 0.6, 0.8, 4.768e-08, 1.0, 5.96e-08, 1.0, 0.2, 0.8, 0.2, 0.2, 0.0, 0.4, 1.192e-08, 0.4, 0.2, 0.2, 0.2, 4.768e-08, 0.6, 0.2, 0.6, 0.2, 0.8, 0.0, 0.8, 0.6, 0.2, 0.6, 0.4, 0.4, 0.4, 0.4, 0.2, 0.2, 0.2, 6.557e-08, 0.2, 0.0, 0.0, 0.2, 1.192e-08, 0.4, 1.0, 0.2, 1.0, 0.2, 0.8, 0.4, 0.8, 0.6, 0.6, 0.6, 0.8, 0.4, 0.8, 0.4, 0.6, 0.6, 0.6, 0.8, 0.6, 0.8, 0.8, 0.6, 0.8, 0.4, 1.0, 0.4, 0.8, 0.6, 0.8, 0.6, 1.0, 0.8, 0.4, 1.0, 0.4, 1.0, 0.6, 0.8, 0.6, 0.4, 0.6, 0.2, 0.6, 0.2, 0.4, 0.4, 0.4, 0.6, 0.6, 0.6, 0.4, 0.8, 0.4, 0.8, 0.6, 0.6, 3.576e-08, 0.8, 0.0, 0.8, 0.2, 0.6, 0.2, 0.2, 0.6, 0.4, 0.6, 0.4, 0.8, 0.2, 0.8, 4.768e-08, 0.8, 0.2, 0.8, 0.2, 1.0, 4.768e-08, 1.0, 0.2, 0.2, 0.2, 0.4, 3.576e-08, 0.4, 0.0, 0.2, 0.6, 0.2, 0.4, 0.2, 0.4, 0.0, 0.6, 0.0, 0.8, 0.4, 0.6, 0.4, 0.6, 0.2, 0.8, 0.2, 0.8, 1.0, 0.6, 1.0, 0.6, 0.8, 0.8, 0.8, 0.0, 0.4, 0.2, 0.4, 0.2, 0.6, 4.172e-08, 0.6, 0.8, 0.8, 1.0, 0.8, 1.0, 1.0, 0.8, 1.0, 0.8, 0.4, 0.8, 0.2, 1.0, 0.2, 1.0, 0.4, 0.4, 0.4, 0.2, 0.4, 0.2, 0.2, 0.4, 0.2, 0.4, 0.6, 0.4, 0.4, 0.6, 0.4, 0.6, 0.6, 0.8, 4.768e-08, 1.0, 5.96e-08, 1.0, 0.2, 0.8, 0.2, 0.2, 0.0, 0.4, 1.192e-08, 0.4, 0.2, 0.2, 0.2, 4.768e-08, 0.6, 0.2, 0.6, 0.2, 0.8, 0.0, 0.8, 0.6, 0.2, 0.6, 0.4, 0.4, 0.4, 0.4, 0.2, 0.2, 0.2, 6.557e-08, 0.2, 0.0, 0.0, 0.2, 1.192e-08, 0.4, 1.0, 0.2, 1.0, 0.2, 0.8, 0.4, 0.8, 0.6, 0.6, 0.6, 0.8, 0.4, 0.8, 0.4, 0.6, 0.6, 0.6, 0.8, 0.6, 0.8, 0.8, 0.6, 0.8, 0.4, 1.0, 0.4, 0.8, 0.6, 0.8, 0.6, 1.0, 0.8, 0.4, 1.0, 0.4, 1.0, 0.6, 0.8, 0.6, 0.4, 0.6, 0.2, 0.6, 0.2, 0.4, 0.4, 0.4, 0.6, 0.6, 0.6, 0.4, 0.8, 0.4, 0.8, 0.6, 0.6, 3.576e-08, 0.8, 0.0, 0.8, 0.2, 0.6, 0.2, 0.2, 0.6, 0.4, 0.6, 0.4, 0.8, 0.2, 0.8, 4.768e-08, 0.8, 0.2, 0.8, 0.2, 1.0, 4.768e-08, 1.0, 0.2, 0.2, 0.2, 0.4, 3.576e-08, 0.4, 0.0, 0.2, 0.6, 0.2, 0.4, 0.2, 0.4, 0.0, 0.6, 0.0, 0.8, 0.4, 0.6, 0.4, 0.6, 0.2, 0.8, 0.2, 0.8, 1.0, 0.6, 1.0, 0.6, 0.8, 0.8, 0.8, 0.0, 0.4, 0.2, 0.4, 0.2, 0.6, 4.172e-08, 0.6, 0.8, 0.8, 1.0, 0.8, 1.0, 1.0, 0.8, 1.0, 0.8, 0.4, 0.8, 0.2, 1.0, 0.2, 1.0, 0.4, 0.4, 0.4, 0.2, 0.4, 0.2, 0.2, 0.4, 0.2, 0.4, 0.6, 0.4, 0.4, 0.6, 0.4, 0.6, 0.6, 0.8, 4.768e-08, 1.0, 5.96e-08, 1.0, 0.2, 0.8, 0.2, 0.2, 0.0, 0.4, 1.192e-08, 0.4, 0.2, 0.2, 0.2, 4.768e-08, 0.6, 0.2, 0.6, 0.2, 0.8, 0.0, 0.8, 0.6, 0.2, 0.6, 0.4, 0.4, 0.4, 0.4, 0.2, 0.2, 0.2, 6.557e-08, 0.2, 0.0, 0.0, 0.2, 1.192e-08, 0.4, 1.0, 0.2, 1.0, 0.2, 0.8, 0.4, 0.8, 0.6, 0.6, 0.6, 0.8, 0.4, 0.8, 0.4, 0.6, 0.6, 0.6, 0.8, 0.6, 0.8, 0.8, 0.6, 0.8, 0.4, 1.0, 0.4, 0.8, 0.6, 0.8, 0.6, 1.0, 0.8, 0.4, 1.0, 0.4, 1.0, 0.6, 0.8, 0.6, 0.4, 0.6, 0.2, 0.6, 0.2, 0.4, 0.4, 0.4, 0.6, 0.6, 0.6, 0.4, 0.8, 0.4, 0.8, 0.6, 0.6, 3.576e-08, 0.8, 0.0, 0.8, 0.2, 0.6, 0.2, 0.2, 0.6, 0.4, 0.6, 0.4, 0.8, 0.2, 0.8, 4.768e-08, 0.8, 0.2, 0.8, 0.2, 1.0, 4.768e-08, 1.0, 0.2, 0.2, 0.2, 0.4, 3.576e-08, 0.4, 0.0, 0.2, 0.6, 0.2, 0.4, 0.2, 0.4, 0.0, 0.6, 0.0, 0.8, 0.4, 0.6, 0.4, 0.6, 0.2, 0.8, 0.2, 0.8, 1.0, 0.6, 1.0, 0.6, 0.8, 0.8, 0.8, 0.0, 0.4, 0.2, 0.4, 0.2, 0.6, 4.172e-08, 0.6, 0.8, 0.8, 1.0, 0.8, 1.0, 1.0, 0.8, 1.0, 0.8, 0.4, 0.8, 0.2, 1.0, 0.2, 1.0, 0.4, 0.4, 0.4, 0.2, 0.4, 0.2, 0.2, 0.4, 0.2, 0.4, 0.6, 0.4, 0.4, 0.6, 0.4, 0.6, 0.6, 0.8, 4.768e-08, 1.0, 5.96e-08, 1.0, 0.2, 0.8, 0.2, 0.2, 0.0, 0.4, 1.192e-08, 0.4, 0.2, 0.2, 0.2, 4.768e-08, 0.6, 0.2, 0.6, 0.2, 0.8, 0.0, 0.8, 0.6, 0.2, 0.6, 0.4, 0.4, 0.4, 0.4, 0.2, 0.2, 0.2, 6.557e-08, 0.2, 0.0, 0.0, 0.2, 1.192e-08, 0.4, 1.0, 0.2, 1.0, 0.2, 0.8, 0.4, 0.8, 0.6, 0.6, 0.6, 0.8, 0.4, 0.8, 0.4, 0.6, 0.6, 0.6, 0.8, 0.6, 0.8, 0.8, 0.6, 0.8, 0.4, 1.0, 0.4, 0.8, 0.6, 0.8, 0.6, 1.0, 0.8, 0.4, 1.0, 0.4, 1.0, 0.6, 0.8, 0.6, 0.4, 0.6, 0.2, 0.6, 0.2, 0.4, 0.4, 0.4, 0.6, 0.6, 0.6, 0.4, 0.8, 0.4, 0.8, 0.6, 0.6, 3.576e-08, 0.8, 0.0, 0.8, 0.2, 0.6, 0.2, 0.2, 0.6, 0.4, 0.6, 0.4, 0.8, 0.2, 0.8, 4.768e-08, 0.8, 0.2, 0.8, 0.2, 1.0, 4.768e-08, 1.0, 0.2, 0.2, 0.2, 0.4, 3.576e-08, 0.4, 0.0, 0.2, 0.6, 0.2, 0.4, 0.2, 0.4, 0.0, 0.6, 0.0, 0.8, 0.4, 0.6, 0.4, 0.6, 0.2, 0.8, 0.2, 0.8, 1.0, 0.6, 1.0, 0.6, 0.8, 0.8, 0.8, 0.0, 0.4, 0.2, 0.4, 0.2, 0.6, 4.172e-08, 0.6, 0.8, 0.8, 1.0, 0.8, 1.0, 1.0, 0.8, 1.0, 0.8, 0.4, 0.8, 0.2, 1.0, 0.2, 1.0, 0.4, 0.4, 0.4, 0.2, 0.4, 0.2, 0.2, 0.4, 0.2, 0.4, 0.6, 0.4, 0.4, 0.6, 0.4, 0.6, 0.6, 0.8, 4.768e-08, 1.0, 5.96e-08, 1.0, 0.2, 0.8, 0.2, 0.2, 0.0, 0.4, 1.192e-08, 0.4, 0.2, 0.2, 0.2, 4.768e-08, 0.6, 0.2, 0.6, 0.2, 0.8, 0.0, 0.8, 0.6, 0.2, 0.6, 0.4, 0.4, 0.4, 0.4, 0.2, 0.2, 0.2, 6.557e-08, 0.2, 0.0, 0.0, 0.2, 1.192e-08, 0.4, 1.0, 0.2, 1.0, 0.2, 0.8, 0.4, 0.8, 0.6, 0.6, 0.6, 0.8, 0.4, 0.8, 0.4, 0.6, 0.6, 0.6, 0.8, 0.6, 0.8, 0.8, 0.6, 0.8, 0.4, 1.0, 0.4, 0.8, 0.6, 0.8, 0.6, 1.0, 0.8, 0.4, 1.0, 0.4, 1.0, 0.6, 0.8, 0.6, 0.4, 0.6, 0.2, 0.6, 0.2, 0.4, 0.4, 0.4, 0.6, 0.6, 0.6, 0.4, 0.8, 0.4, 0.8, 0.6, 0.6, 3.576e-08, 0.8, 0.0, 0.8, 0.2, 0.6, 0.2, 0.2, 0.6, 0.4, 0.6, 0.4, 0.8, 0.2, 0.8, 4.768e-08, 0.8, 0.2, 0.8, 0.2, 1.0, 4.768e-08, 1.0, 0.2, 0.2, 0.2, 0.4, 3.576e-08, 0.4, 0.0, 0.2, 0.6, 0.2, 0.4, 0.2, 0.4, 0.0, 0.6, 0.0, 0.8, 0.4, 0.6, 0.4, 0.6, 0.2, 0.8, 0.2, 0.8, 1.0, 0.6, 1.0, 0.6, 0.8, 0.8, 0.8, 0.0, 0.4, 0.2, 0.4, 0.2, 0.6, 4.172e-08, 0.6, 0.8, 0.8, 1.0, 0.8, 1.0, 1.0, 0.8, 1.0, 0.8, 0.4, 0.8, 0.2, 1.0, 0.2, 1.0, 0.4, 0.4, 0.4, 0.2, 0.4, 0.2, 0.2, 0.4, 0.2, 0.4, 0.6, 0.4, 0.4, 0.6, 0.4, 0.6, 0.6, 0.8, 4.768e-08, 1.0, 5.96e-08, 1.0, 0.2, 0.8, 0.2, 0.2, 0.0, 0.4, 1.192e-08, 0.4, 0.2, 0.2, 0.2, 4.768e-08, 0.6, 0.2, 0.6, 0.2, 0.8, 0.0, 0.8, 0.6, 0.2, 0.6, 0.4, 0.4, 0.4, 0.4, 0.2, 0.2, 0.2, 6.557e-08, 0.2, 0.0, 0.0, 0.2, 1.192e-08, 0.4, 1.0, 0.2, 1.0, 0.2, 0.8, 0.4, 0.8, 0.6, 0.6, 0.6, 0.8, 0.4, 0.8, 0.4, 0.6, 0.6, 0.6, 0.8, 0.6, 0.8, 0.8, 0.6, 0.8, 0.4, 1.0, 0.4, 0.8, 0.6, 0.8, 0.6, 1.0, 0.8, 0.4, 1.0, 0.4, 1.0, 0.6, 0.8, 0.6, 0.4, 0.6, 0.2, 0.6, 0.2, 0.4, 0.4, 0.4, 0.6, 0.6, 0.6, 0.4, 0.8, 0.4, 0.8, 0.6, 0.6, 3.576e-08, 0.8, 0.0, 0.8, 0.2, 0.6, 0.2, 0.2, 0.6, 0.4, 0.6, 0.4, 0.8, 0.2, 0.8, 4.768e-08, 0.8, 0.2, 0.8, 0.2, 1.0, 4.768e-08, 1.0, 0.2, 0.2, 0.2, 0.4, 3.576e-08, 0.4, 0.0, 0.2, 0.6, 0.2, 0.4, 0.2, 0.4, 0.0, 0.6, 0.0, 0.8, 0.4, 0.6, 0.4, 0.6, 0.2, 0.8, 0.2, 0.8, 1.0, 0.6, 1.0, 0.6, 0.8, 0.8, 0.8, 0.0, 0.4, 0.2, 0.4, 0.2, 0.6, 4.172e-08, 0.6, 0.8, 0.8, 1.0, 0.8, 1.0, 1.0, 0.8, 1.0, 0.8, 0.4, 0.8, 0.2, 1.0, 0.2, 1.0, 0.4, 0.4, 0.4, 0.2, 0.4, 0.2, 0.2, 0.4, 0.2, 0.4, 0.6, 0.4, 0.4, 0.6, 0.4, 0.6, 0.6, 0.8, 4.768e-08, 1.0, 5.96e-08, 1.0, 0.2, 0.8, 0.2, 0.2, 0.0, 0.4, 1.192e-08, 0.4, 0.2, 0.2, 0.2, 4.768e-08, 0.6, 0.2, 0.6, 0.2, 0.8, 0.0, 0.8, 0.6, 0.2, 0.6, 0.4, 0.4, 0.4, 0.4, 0.2, 0.2, 0.2, 6.557e-08, 0.2, 0.0, 0.0, 0.2, 1.192e-08, 0.4, 1.0, 0.2, 1.0, 0.2, 0.8, 0.4, 0.8, 0.6, 0.6, 0.6, 0.8, 0.4, 0.8, 0.4, 0.6, 0.6, 0.6, 0.8, 0.6, 0.8, 0.8, 0.6, 0.8, 0.4, 1.0, 0.4, 0.8, 0.6, 0.8, 0.6, 1.0, 0.8, 0.4, 1.0, 0.4, 1.0, 0.6, 0.8, 0.6, 0.4, 0.6, 0.2, 0.6, 0.2, 0.4, 0.4, 0.4, 0.6, 0.6, 0.6, 0.4, 0.8, 0.4, 0.8, 0.6, 0.6, 3.576e-08, 0.8, 0.0, 0.8, 0.2, 0.6, 0.2, 0.2, 0.6, 0.4, 0.6, 0.4, 0.8, 0.2, 0.8, 4.768e-08, 0.8, 0.2, 0.8, 0.2, 1.0, 4.768e-08, 1.0, 0.2, 0.2, 0.2, 0.4, 3.576e-08, 0.4, 0.0, 0.2, 0.6, 0.2, 0.4, 0.2, 0.4, 0.0, 0.6, 0.0, 0.8, 0.4, 0.6, 0.4, 0.6, 0.2, 0.8, 0.2, 0.8, 1.0, 0.6, 1.0, 0.6, 0.8, 0.8, 0.8, 0.0, 0.4, 0.2, 0.4, 0.2, 0.6, 4.172e-08, 0.6, 0.8, 0.8, 1.0, 0.8, 1.0, 1.0, 0.8, 1.0, 0.8, 0.4, 0.8, 0.2, 1.0, 0.2, 1.0, 0.4, 0.4, 0.4, 0.2, 0.4, 0.2, 0.2, 0.4, 0.2, 0.4, 0.6, 0.4, 0.4, 0.6, 0.4, 0.6, 0.6, 0.8, 4.768e-08, 1.0, 5.96e-08, 1.0, 0.2, 0.8, 0.2, 0.2, 0.0, 0.4, 1.192e-08, 0.4, 0.2, 0.2, 0.2, 4.768e-08, 0.6, 0.2, 0.6, 0.2, 0.8, 0.0, 0.8, 0.6, 0.2, 0.6, 0.4, 0.4, 0.4, 0.4, 0.2, 0.2, 0.2, 6.557e-08, 0.2, 0.0, 0.0, 0.2, 1.192e-08, 0.4, 1.0, 0.2, 1.0, 0.2, 0.8, 0.4, 0.8, 0.6, 0.6, 0.6, 0.8, 0.4, 0.8, 0.4, 0.6, 0.6, 0.6, 0.8, 0.6, 0.8, 0.8, 0.6, 0.8, 0.4, 1.0, 0.4, 0.8, 0.6, 0.8, 0.6, 1.0, 0.8, 0.4, 1.0, 0.4, 1.0, 0.6, 0.8, 0.6, 0.4, 0.6, 0.2, 0.6, 0.2, 0.4, 0.4, 0.4, 0.6, 0.6, 0.6, 0.4, 0.8, 0.4, 0.8, 0.6, 0.6, 3.576e-08, 0.8, 0.0, 0.8, 0.2, 0.6, 0.2, 0.2, 0.6, 0.4, 0.6, 0.4, 0.8, 0.2, 0.8, 4.768e-08, 0.8, 0.2, 0.8, 0.2, 1.0, 4.768e-08, 1.0, 0.2, 0.2, 0.2, 0.4, 3.576e-08, 0.4, 0.0, 0.2, 0.6, 0.2, 0.4, 0.2, 0.4, 0.0, 0.6, 0.0, 0.8, 0.4, 0.6, 0.4, 0.6, 0.2, 0.8, 0.2, 0.8, 1.0, 0.6, 1.0, 0.6, 0.8, 0.8, 0.8, 0.0, 0.4, 0.2, 0.4, 0.2, 0.6, 4.172e-08, 0.6, 0.8, 0.8, 1.0, 0.8, 1.0, 1.0, 0.8, 1.0, 0.8, 0.4, 0.8, 0.2, 1.0, 0.2, 1.0, 0.4, 0.4, 0.4, 0.2, 0.4, 0.2, 0.2, 0.4, 0.2, 0.4, 0.6, 0.4, 0.4, 0.6, 0.4, 0.6, 0.6, 0.8, 4.768e-08, 1.0, 5.96e-08, 1.0, 0.2, 0.8, 0.2, 0.2, 0.0, 0.4, 1.192e-08, 0.4, 0.2, 0.2, 0.2, 4.768e-08, 0.6, 0.2, 0.6, 0.2, 0.8, 0.0, 0.8, 0.6, 0.2, 0.6, 0.4, 0.4, 0.4, 0.4, 0.2, 0.2, 0.2, 6.557e-08, 0.2, 0.0, 0.0, 0.2, 1.192e-08, 0.4, 1.0, 0.2, 1.0, 0.2, 0.8, 0.4, 0.8, 0.6, 0.6, 0.6, 0.8, 0.4, 0.8, 0.4, 0.6, 0.6, 0.6, 0.8, 0.6, 0.8, 0.8, 0.6, 0.8, 0.4, 1.0, 0.4, 0.8, 0.6, 0.8, 0.6, 1.0, 0.8, 0.4, 1.0, 0.4, 1.0, 0.6, 0.8, 0.6, 0.4, 0.6, 0.2, 0.6, 0.2, 0.4, 0.4, 0.4, 0.6, 0.6, 0.6, 0.4, 0.8, 0.4, 0.8, 0.6, 0.6, 3.576e-08, 0.8, 0.0, 0.8, 0.2, 0.6, 0.2, 0.2, 0.6, 0.4, 0.6, 0.4, 0.8, 0.2, 0.8, 4.768e-08, 0.8, 0.2, 0.8, 0.2, 1.0, 4.768e-08, 1.0, 0.2, 0.2, 0.2, 0.4, 3.576e-08, 0.4, 0.0, 0.2, 0.6, 0.2, 0.4, 0.2, 0.4, 0.0, 0.6, 0.0, 0.8, 0.4, 0.6, 0.4, 0.6, 0.2, 0.8, 0.2, 0.8, 1.0, 0.6, 1.0, 0.6, 0.8, 0.8, 0.8, 0.0, 0.4, 0.2, 0.4, 0.2, 0.6, 4.172e-08, 0.6, 0.8, 0.8, 1.0, 0.8, 1.0, 1.0, 0.8, 1.0, 0.8, 0.4, 0.8, 0.2, 1.0, 0.2, 1.0, 0.4, 0.4, 0.4, 0.2, 0.4, 0.2, 0.2, 0.4, 0.2, 0.4, 0.6, 0.4, 0.4, 0.6, 0.4, 0.6, 0.6, 0.8, 4.768e-08, 1.0, 5.96e-08, 1.0, 0.2, 0.8, 0.2, 0.2, 0.0, 0.4, 1.192e-08, 0.4, 0.2, 0.2, 0.2, 4.768e-08, 0.6, 0.2, 0.6, 0.2, 0.8, 0.0, 0.8, 0.6, 0.2, 0.6, 0.4, 0.4, 0.4, 0.4, 0.2, 0.2, 0.2, 6.557e-08, 0.2, 0.0, 0.0, 0.2, 1.192e-08, 0.4, 1.0, 0.2, 1.0, 0.2, 0.8, 0.4, 0.8, 0.6, 0.6, 0.6, 0.8, 0.4, 0.8, 0.4, 0.6, 0.6, 0.6, 0.8, 0.6, 0.8, 0.8, 0.6, 0.8, 0.4, 1.0, 0.4, 0.8, 0.6, 0.8, 0.6, 1.0, 0.8, 0.4, 1.0, 0.4, 1.0, 0.6, 0.8, 0.6, 0.4, 0.6, 0.2, 0.6, 0.2, 0.4, 0.4, 0.4, 0.6, 0.6, 0.6, 0.4, 0.8, 0.4, 0.8, 0.6, 0.6, 3.576e-08, 0.8, 0.0, 0.8, 0.2, 0.6, 0.2, 0.2, 0.6, 0.4, 0.6, 0.4, 0.8, 0.2, 0.8, 4.768e-08, 0.8, 0.2, 0.8, 0.2, 1.0, 4.768e-08, 1.0, 0.2, 0.2, 0.2, 0.4, 3.576e-08, 0.4, 0.0, 0.2, 0.6, 0.2, 0.4, 0.2, 0.4, 0.0, 0.6, 0.0, 0.8, 0.4, 0.6, 0.4, 0.6, 0.2, 0.8, 0.2, 0.8, 1.0, 0.6, 1.0, 0.6, 0.8, 0.8, 0.8, 0.0, 0.4, 0.2, 0.4, 0.2, 0.6, 4.172e-08, 0.6, 0.8, 0.8, 1.0, 0.8, 1.0, 1.0, 0.8, 1.0, 0.8, 0.4, 0.8, 0.2, 1.0, 0.2, 1.0, 0.4, 0.4, 0.4, 0.2, 0.4, 0.2, 0.2, 0.4, 0.2, 0.4, 0.6, 0.4, 0.4, 0.6, 0.4, 0.6, 0.6, 0.8, 4.768e-08, 1.0, 5.96e-08, 1.0, 0.2, 0.8, 0.2, 0.2, 0.0, 0.4, 1.192e-08, 0.4, 0.2, 0.2, 0.2, 4.768e-08, 0.6, 0.2, 0.6, 0.2, 0.8, 0.0, 0.8, 0.6, 0.2, 0.6, 0.4, 0.4, 0.4, 0.4, 0.2, 0.2, 0.2, 6.557e-08, 0.2, 0.0, 0.0, 0.2, 1.192e-08, 0.4, 1.0, 0.2, 1.0, 0.2, 0.8, 0.4, 0.8, 0.6, 0.6, 0.6, 0.8, 0.4, 0.8, 0.4, 0.6, 0.6, 0.6, 0.8, 0.6, 0.8, 0.8, 0.6, 0.8, 0.4, 1.0, 0.4, 0.8, 0.6, 0.8, 0.6, 1.0, 0.8, 0.4, 1.0, 0.4, 1.0, 0.6, 0.8, 0.6, 0.4, 0.6, 0.2, 0.6, 0.2, 0.4, 0.4, 0.4, 0.6, 0.6, 0.6, 0.4, 0.8, 0.4, 0.8, 0.6, 0.6, 3.576e-08, 0.8, 0.0, 0.8, 0.2, 0.6, 0.2, 0.2, 0.6, 0.4, 0.6, 0.4, 0.8, 0.2, 0.8, 4.768e-08, 0.8, 0.2, 0.8, 0.2, 1.0, 4.768e-08, 1.0, 0.2, 0.2, 0.2, 0.4, 3.576e-08, 0.4, 0.0, 0.2, 0.6, 0.2, 0.4, 0.2, 0.4, 0.0, 0.6, 0.0, 0.8, 0.4, 0.6, 0.4, 0.6, 0.2, 0.8, 0.2, 0.8, 1.0, 0.6, 1.0, 0.6, 0.8, 0.8, 0.8, 0.0, 0.4, 0.2, 0.4, 0.2, 0.6, 4.172e-08, 0.6, 0.8, 0.8, 1.0, 0.8, 1.0, 1.0, 0.8, 1.0, 0.8, 0.4, 0.8, 0.2, 1.0, 0.2, 1.0, 0.4, 0.4, 0.4, 0.2, 0.4, 0.2, 0.2, 0.4, 0.2, 0.4, 0.6, 0.4, 0.4, 0.6, 0.4, 0.6, 0.6, 0.8, 4.768e-08, 1.0, 5.96e-08, 1.0, 0.2, 0.8, 0.2, 0.2, 0.0, 0.4, 1.192e-08, 0.4, 0.2, 0.2, 0.2, 4.768e-08, 0.6, 0.2, 0.6, 0.2, 0.8, 0.0, 0.8, 0.6, 0.2, 0.6, 0.4, 0.4, 0.4, 0.4, 0.2, 0.2, 0.2, 6.557e-08, 0.2, 0.0, 0.0, 0.2, 1.192e-08, 0.4, 1.0, 0.2, 1.0, 0.2, 0.8, 0.4, 0.8, 0.6, 0.6, 0.6, 0.8, 0.4, 0.8, 0.4, 0.6, 0.6, 0.6, 0.8, 0.6, 0.8, 0.8, 0.6, 0.8, 0.4, 1.0, 0.4, 0.8, 0.6, 0.8, 0.6, 1.0, 0.8, 0.4, 1.0, 0.4, 1.0, 0.6, 0.8, 0.6, 0.4, 0.6, 0.2, 0.6, 0.2, 0.4, 0.4, 0.4, 0.6, 0.6, 0.6, 0.4, 0.8, 0.4, 0.8, 0.6, 0.6, 3.576e-08, 0.8, 0.0, 0.8, 0.2, 0.6, 0.2, 0.2, 0.6, 0.4, 0.6, 0.4, 0.8, 0.2, 0.8, 4.768e-08, 0.8, 0.2, 0.8, 0.2, 1.0, 4.768e-08, 1.0, 0.2, 0.2, 0.2, 0.4, 3.576e-08, 0.4, 0.0, 0.2, 0.6, 0.2, 0.4, 0.2, 0.4, 0.0, 0.6, 0.0, 0.8, 0.4, 0.6, 0.4, 0.6, 0.2, 0.8, 0.2, 0.8, 1.0, 0.6, 1.0, 0.6, 0.8, 0.8, 0.8, 0.0, 0.4, 0.2, 0.4, 0.2, 0.6, 4.172e-08, 0.6, 0.8, 0.8, 1.0, 0.8, 1.0, 1.0, 0.8, 1.0, 0.8, 0.4, 0.8, 0.2, 1.0, 0.2, 1.0, 0.4, 0.4, 0.4, 0.2, 0.4, 0.2, 0.2, 0.4, 0.2, 0.4, 0.6, 0.4, 0.4, 0.6, 0.4, 0.6, 0.6, 0.8, 4.768e-08, 1.0, 5.96e-08, 1.0, 0.2, 0.8, 0.2, 0.2, 0.0, 0.4, 1.192e-08, 0.4, 0.2, 0.2, 0.2, 4.768e-08, 0.6, 0.2, 0.6, 0.2, 0.8, 0.0, 0.8, 0.6, 0.2, 0.6, 0.4, 0.4, 0.4, 0.4, 0.2, 0.2, 0.2, 6.557e-08, 0.2, 0.0, 0.0, 0.2, 1.192e-08, 0.4, 1.0, 0.2, 1.0, 0.2, 0.8, 0.4, 0.8, 0.6, 0.6, 0.6, 0.8, 0.4, 0.8, 0.4, 0.6, 0.6, 0.6, 0.8, 0.6, 0.8, 0.8, 0.6, 0.8, 0.4, 1.0, 0.4, 0.8, 0.6, 0.8, 0.6, 1.0, 0.8, 0.4, 1.0, 0.4, 1.0, 0.6, 0.8, 0.6, 0.4, 0.6, 0.2, 0.6, 0.2, 0.4, 0.4, 0.4, 0.6, 0.6, 0.6, 0.4, 0.8, 0.4, 0.8, 0.6, 0.6, 3.576e-08, 0.8, 0.0, 0.8, 0.2, 0.6, 0.2, 0.2, 0.6, 0.4, 0.6, 0.4, 0.8, 0.2, 0.8, 4.768e-08, 0.8, 0.2, 0.8, 0.2, 1.0, 4.768e-08, 1.0, 0.2, 0.2, 0.2, 0.4, 3.576e-08, 0.4, 0.0, 0.2, 0.6, 0.2, 0.4, 0.2, 0.4, 0.0, 0.6, 0.0, 0.8, 0.4, 0.6, 0.4, 0.6, 0.2, 0.8, 0.2, 0.8, 1.0, 0.6, 1.0, 0.6, 0.8, 0.8, 0.8, 0.0, 0.4, 0.2, 0.4, 0.2, 0.6, 4.172e-08, 0.6])
_uv.active_render = True
_uv = me_cube_004.uv_layers.new(name='baked')
_uv.uv.foreach_set('vector', [0.8, 0.8, 1.0, 0.8, 1.0, 1.0, 0.8, 1.0, 0.8, 0.4, 0.8, 0.2, 1.0, 0.2, 1.0, 0.4, 0.4, 0.4, 0.2, 0.4, 0.2, 0.2, 0.4, 0.2, 0.4, 0.6, 0.4, 0.4, 0.6, 0.4, 0.6, 0.6, 0.8, 4.768e-08, 1.0, 5.96e-08, 1.0, 0.2, 0.8, 0.2, 0.2, 0.0, 0.4, 1.192e-08, 0.4, 0.2, 0.2, 0.2, 4.768e-08, 0.6, 0.2, 0.6, 0.2, 0.8, 0.0, 0.8, 0.6, 0.2, 0.6, 0.4, 0.4, 0.4, 0.4, 0.2, 0.2, 0.2, 6.557e-08, 0.2, 0.0, 0.0, 0.2, 1.192e-08, 0.4, 1.0, 0.2, 1.0, 0.2, 0.8, 0.4, 0.8, 0.6, 0.6, 0.6, 0.8, 0.4, 0.8, 0.4, 0.6, 0.6, 0.6, 0.8, 0.6, 0.8, 0.8, 0.6, 0.8, 0.4, 1.0, 0.4, 0.8, 0.6, 0.8, 0.6, 1.0, 0.8, 0.4, 1.0, 0.4, 1.0, 0.6, 0.8, 0.6, 0.4, 0.6, 0.2, 0.6, 0.2, 0.4, 0.4, 0.4, 0.6, 0.6, 0.6, 0.4, 0.8, 0.4, 0.8, 0.6, 0.6, 3.576e-08, 0.8, 0.0, 0.8, 0.2, 0.6, 0.2, 0.2, 0.6, 0.4, 0.6, 0.4, 0.8, 0.2, 0.8, 4.768e-08, 0.8, 0.2, 0.8, 0.2, 1.0, 4.768e-08, 1.0, 0.2, 0.2, 0.2, 0.4, 3.576e-08, 0.4, 0.0, 0.2, 0.6, 0.2, 0.4, 0.2, 0.4, 0.0, 0.6, 0.0, 0.8, 0.4, 0.6, 0.4, 0.6, 0.2, 0.8, 0.2, 0.8, 1.0, 0.6, 1.0, 0.6, 0.8, 0.8, 0.8, 0.0, 0.4, 0.2, 0.4, 0.2, 0.6, 4.172e-08, 0.6, 0.8, 0.8, 1.0, 0.8, 1.0, 1.0, 0.8, 1.0, 0.8, 0.4, 0.8, 0.2, 1.0, 0.2, 1.0, 0.4, 0.4, 0.4, 0.2, 0.4, 0.2, 0.2, 0.4, 0.2, 0.4, 0.6, 0.4, 0.4, 0.6, 0.4, 0.6, 0.6, 0.8, 4.768e-08, 1.0, 5.96e-08, 1.0, 0.2, 0.8, 0.2, 0.2, 0.0, 0.4, 1.192e-08, 0.4, 0.2, 0.2, 0.2, 4.768e-08, 0.6, 0.2, 0.6, 0.2, 0.8, 0.0, 0.8, 0.6, 0.2, 0.6, 0.4, 0.4, 0.4, 0.4, 0.2, 0.2, 0.2, 6.557e-08, 0.2, 0.0, 0.0, 0.2, 1.192e-08, 0.4, 1.0, 0.2, 1.0, 0.2, 0.8, 0.4, 0.8, 0.6, 0.6, 0.6, 0.8, 0.4, 0.8, 0.4, 0.6, 0.6, 0.6, 0.8, 0.6, 0.8, 0.8, 0.6, 0.8, 0.4, 1.0, 0.4, 0.8, 0.6, 0.8, 0.6, 1.0, 0.8, 0.4, 1.0, 0.4, 1.0, 0.6, 0.8, 0.6, 0.4, 0.6, 0.2, 0.6, 0.2, 0.4, 0.4, 0.4, 0.6, 0.6, 0.6, 0.4, 0.8, 0.4, 0.8, 0.6, 0.6, 3.576e-08, 0.8, 0.0, 0.8, 0.2, 0.6, 0.2, 0.2, 0.6, 0.4, 0.6, 0.4, 0.8, 0.2, 0.8, 4.768e-08, 0.8, 0.2, 0.8, 0.2, 1.0, 4.768e-08, 1.0, 0.2, 0.2, 0.2, 0.4, 3.576e-08, 0.4, 0.0, 0.2, 0.6, 0.2, 0.4, 0.2, 0.4, 0.0, 0.6, 0.0, 0.8, 0.4, 0.6, 0.4, 0.6, 0.2, 0.8, 0.2, 0.8, 1.0, 0.6, 1.0, 0.6, 0.8, 0.8, 0.8, 0.0, 0.4, 0.2, 0.4, 0.2, 0.6, 4.172e-08, 0.6, 0.8, 0.8, 1.0, 0.8, 1.0, 1.0, 0.8, 1.0, 0.8, 0.4, 0.8, 0.2, 1.0, 0.2, 1.0, 0.4, 0.4, 0.4, 0.2, 0.4, 0.2, 0.2, 0.4, 0.2, 0.4, 0.6, 0.4, 0.4, 0.6, 0.4, 0.6, 0.6, 0.8, 4.768e-08, 1.0, 5.96e-08, 1.0, 0.2, 0.8, 0.2, 0.2, 0.0, 0.4, 1.192e-08, 0.4, 0.2, 0.2, 0.2, 4.768e-08, 0.6, 0.2, 0.6, 0.2, 0.8, 0.0, 0.8, 0.6, 0.2, 0.6, 0.4, 0.4, 0.4, 0.4, 0.2, 0.2, 0.2, 6.557e-08, 0.2, 0.0, 0.0, 0.2, 1.192e-08, 0.4, 1.0, 0.2, 1.0, 0.2, 0.8, 0.4, 0.8, 0.6, 0.6, 0.6, 0.8, 0.4, 0.8, 0.4, 0.6, 0.6, 0.6, 0.8, 0.6, 0.8, 0.8, 0.6, 0.8, 0.4, 1.0, 0.4, 0.8, 0.6, 0.8, 0.6, 1.0, 0.8, 0.4, 1.0, 0.4, 1.0, 0.6, 0.8, 0.6, 0.4, 0.6, 0.2, 0.6, 0.2, 0.4, 0.4, 0.4, 0.6, 0.6, 0.6, 0.4, 0.8, 0.4, 0.8, 0.6, 0.6, 3.576e-08, 0.8, 0.0, 0.8, 0.2, 0.6, 0.2, 0.2, 0.6, 0.4, 0.6, 0.4, 0.8, 0.2, 0.8, 4.768e-08, 0.8, 0.2, 0.8, 0.2, 1.0, 4.768e-08, 1.0, 0.2, 0.2, 0.2, 0.4, 3.576e-08, 0.4, 0.0, 0.2, 0.6, 0.2, 0.4, 0.2, 0.4, 0.0, 0.6, 0.0, 0.8, 0.4, 0.6, 0.4, 0.6, 0.2, 0.8, 0.2, 0.8, 1.0, 0.6, 1.0, 0.6, 0.8, 0.8, 0.8, 0.0, 0.4, 0.2, 0.4, 0.2, 0.6, 4.172e-08, 0.6, 0.8, 0.8, 1.0, 0.8, 1.0, 1.0, 0.8, 1.0, 0.8, 0.4, 0.8, 0.2, 1.0, 0.2, 1.0, 0.4, 0.4, 0.4, 0.2, 0.4, 0.2, 0.2, 0.4, 0.2, 0.4, 0.6, 0.4, 0.4, 0.6, 0.4, 0.6, 0.6, 0.8, 4.768e-08, 1.0, 5.96e-08, 1.0, 0.2, 0.8, 0.2, 0.2, 0.0, 0.4, 1.192e-08, 0.4, 0.2, 0.2, 0.2, 4.768e-08, 0.6, 0.2, 0.6, 0.2, 0.8, 0.0, 0.8, 0.6, 0.2, 0.6, 0.4, 0.4, 0.4, 0.4, 0.2, 0.2, 0.2, 6.557e-08, 0.2, 0.0, 0.0, 0.2, 1.192e-08, 0.4, 1.0, 0.2, 1.0, 0.2, 0.8, 0.4, 0.8, 0.6, 0.6, 0.6, 0.8, 0.4, 0.8, 0.4, 0.6, 0.6, 0.6, 0.8, 0.6, 0.8, 0.8, 0.6, 0.8, 0.4, 1.0, 0.4, 0.8, 0.6, 0.8, 0.6, 1.0, 0.8, 0.4, 1.0, 0.4, 1.0, 0.6, 0.8, 0.6, 0.4, 0.6, 0.2, 0.6, 0.2, 0.4, 0.4, 0.4, 0.6, 0.6, 0.6, 0.4, 0.8, 0.4, 0.8, 0.6, 0.6, 3.576e-08, 0.8, 0.0, 0.8, 0.2, 0.6, 0.2, 0.2, 0.6, 0.4, 0.6, 0.4, 0.8, 0.2, 0.8, 4.768e-08, 0.8, 0.2, 0.8, 0.2, 1.0, 4.768e-08, 1.0, 0.2, 0.2, 0.2, 0.4, 3.576e-08, 0.4, 0.0, 0.2, 0.6, 0.2, 0.4, 0.2, 0.4, 0.0, 0.6, 0.0, 0.8, 0.4, 0.6, 0.4, 0.6, 0.2, 0.8, 0.2, 0.8, 1.0, 0.6, 1.0, 0.6, 0.8, 0.8, 0.8, 0.0, 0.4, 0.2, 0.4, 0.2, 0.6, 4.172e-08, 0.6, 0.8, 0.8, 1.0, 0.8, 1.0, 1.0, 0.8, 1.0, 0.8, 0.4, 0.8, 0.2, 1.0, 0.2, 1.0, 0.4, 0.4, 0.4, 0.2, 0.4, 0.2, 0.2, 0.4, 0.2, 0.4, 0.6, 0.4, 0.4, 0.6, 0.4, 0.6, 0.6, 0.8, 4.768e-08, 1.0, 5.96e-08, 1.0, 0.2, 0.8, 0.2, 0.2, 0.0, 0.4, 1.192e-08, 0.4, 0.2, 0.2, 0.2, 4.768e-08, 0.6, 0.2, 0.6, 0.2, 0.8, 0.0, 0.8, 0.6, 0.2, 0.6, 0.4, 0.4, 0.4, 0.4, 0.2, 0.2, 0.2, 6.557e-08, 0.2, 0.0, 0.0, 0.2, 1.192e-08, 0.4, 1.0, 0.2, 1.0, 0.2, 0.8, 0.4, 0.8, 0.6, 0.6, 0.6, 0.8, 0.4, 0.8, 0.4, 0.6, 0.6, 0.6, 0.8, 0.6, 0.8, 0.8, 0.6, 0.8, 0.4, 1.0, 0.4, 0.8, 0.6, 0.8, 0.6, 1.0, 0.8, 0.4, 1.0, 0.4, 1.0, 0.6, 0.8, 0.6, 0.4, 0.6, 0.2, 0.6, 0.2, 0.4, 0.4, 0.4, 0.6, 0.6, 0.6, 0.4, 0.8, 0.4, 0.8, 0.6, 0.6, 3.576e-08, 0.8, 0.0, 0.8, 0.2, 0.6, 0.2, 0.2, 0.6, 0.4, 0.6, 0.4, 0.8, 0.2, 0.8, 4.768e-08, 0.8, 0.2, 0.8, 0.2, 1.0, 4.768e-08, 1.0, 0.2, 0.2, 0.2, 0.4, 3.576e-08, 0.4, 0.0, 0.2, 0.6, 0.2, 0.4, 0.2, 0.4, 0.0, 0.6, 0.0, 0.8, 0.4, 0.6, 0.4, 0.6, 0.2, 0.8, 0.2, 0.8, 1.0, 0.6, 1.0, 0.6, 0.8, 0.8, 0.8, 0.0, 0.4, 0.2, 0.4, 0.2, 0.6, 4.172e-08, 0.6, 0.8, 0.8, 1.0, 0.8, 1.0, 1.0, 0.8, 1.0, 0.8, 0.4, 0.8, 0.2, 1.0, 0.2, 1.0, 0.4, 0.4, 0.4, 0.2, 0.4, 0.2, 0.2, 0.4, 0.2, 0.4, 0.6, 0.4, 0.4, 0.6, 0.4, 0.6, 0.6, 0.8, 4.768e-08, 1.0, 5.96e-08, 1.0, 0.2, 0.8, 0.2, 0.2, 0.0, 0.4, 1.192e-08, 0.4, 0.2, 0.2, 0.2, 4.768e-08, 0.6, 0.2, 0.6, 0.2, 0.8, 0.0, 0.8, 0.6, 0.2, 0.6, 0.4, 0.4, 0.4, 0.4, 0.2, 0.2, 0.2, 6.557e-08, 0.2, 0.0, 0.0, 0.2, 1.192e-08, 0.4, 1.0, 0.2, 1.0, 0.2, 0.8, 0.4, 0.8, 0.6, 0.6, 0.6, 0.8, 0.4, 0.8, 0.4, 0.6, 0.6, 0.6, 0.8, 0.6, 0.8, 0.8, 0.6, 0.8, 0.4, 1.0, 0.4, 0.8, 0.6, 0.8, 0.6, 1.0, 0.8, 0.4, 1.0, 0.4, 1.0, 0.6, 0.8, 0.6, 0.4, 0.6, 0.2, 0.6, 0.2, 0.4, 0.4, 0.4, 0.6, 0.6, 0.6, 0.4, 0.8, 0.4, 0.8, 0.6, 0.6, 3.576e-08, 0.8, 0.0, 0.8, 0.2, 0.6, 0.2, 0.2, 0.6, 0.4, 0.6, 0.4, 0.8, 0.2, 0.8, 4.768e-08, 0.8, 0.2, 0.8, 0.2, 1.0, 4.768e-08, 1.0, 0.2, 0.2, 0.2, 0.4, 3.576e-08, 0.4, 0.0, 0.2, 0.6, 0.2, 0.4, 0.2, 0.4, 0.0, 0.6, 0.0, 0.8, 0.4, 0.6, 0.4, 0.6, 0.2, 0.8, 0.2, 0.8, 1.0, 0.6, 1.0, 0.6, 0.8, 0.8, 0.8, 0.0, 0.4, 0.2, 0.4, 0.2, 0.6, 4.172e-08, 0.6, 0.8, 0.8, 1.0, 0.8, 1.0, 1.0, 0.8, 1.0, 0.8, 0.4, 0.8, 0.2, 1.0, 0.2, 1.0, 0.4, 0.4, 0.4, 0.2, 0.4, 0.2, 0.2, 0.4, 0.2, 0.4, 0.6, 0.4, 0.4, 0.6, 0.4, 0.6, 0.6, 0.8, 4.768e-08, 1.0, 5.96e-08, 1.0, 0.2, 0.8, 0.2, 0.2, 0.0, 0.4, 1.192e-08, 0.4, 0.2, 0.2, 0.2, 4.768e-08, 0.6, 0.2, 0.6, 0.2, 0.8, 0.0, 0.8, 0.6, 0.2, 0.6, 0.4, 0.4, 0.4, 0.4, 0.2, 0.2, 0.2, 6.557e-08, 0.2, 0.0, 0.0, 0.2, 1.192e-08, 0.4, 1.0, 0.2, 1.0, 0.2, 0.8, 0.4, 0.8, 0.6, 0.6, 0.6, 0.8, 0.4, 0.8, 0.4, 0.6, 0.6, 0.6, 0.8, 0.6, 0.8, 0.8, 0.6, 0.8, 0.4, 1.0, 0.4, 0.8, 0.6, 0.8, 0.6, 1.0, 0.8, 0.4, 1.0, 0.4, 1.0, 0.6, 0.8, 0.6, 0.4, 0.6, 0.2, 0.6, 0.2, 0.4, 0.4, 0.4, 0.6, 0.6, 0.6, 0.4, 0.8, 0.4, 0.8, 0.6, 0.6, 3.576e-08, 0.8, 0.0, 0.8, 0.2, 0.6, 0.2, 0.2, 0.6, 0.4, 0.6, 0.4, 0.8, 0.2, 0.8, 4.768e-08, 0.8, 0.2, 0.8, 0.2, 1.0, 4.768e-08, 1.0, 0.2, 0.2, 0.2, 0.4, 3.576e-08, 0.4, 0.0, 0.2, 0.6, 0.2, 0.4, 0.2, 0.4, 0.0, 0.6, 0.0, 0.8, 0.4, 0.6, 0.4, 0.6, 0.2, 0.8, 0.2, 0.8, 1.0, 0.6, 1.0, 0.6, 0.8, 0.8, 0.8, 0.0, 0.4, 0.2, 0.4, 0.2, 0.6, 4.172e-08, 0.6, 0.8, 0.8, 1.0, 0.8, 1.0, 1.0, 0.8, 1.0, 0.8, 0.4, 0.8, 0.2, 1.0, 0.2, 1.0, 0.4, 0.4, 0.4, 0.2, 0.4, 0.2, 0.2, 0.4, 0.2, 0.4, 0.6, 0.4, 0.4, 0.6, 0.4, 0.6, 0.6, 0.8, 4.768e-08, 1.0, 5.96e-08, 1.0, 0.2, 0.8, 0.2, 0.2, 0.0, 0.4, 1.192e-08, 0.4, 0.2, 0.2, 0.2, 4.768e-08, 0.6, 0.2, 0.6, 0.2, 0.8, 0.0, 0.8, 0.6, 0.2, 0.6, 0.4, 0.4, 0.4, 0.4, 0.2, 0.2, 0.2, 6.557e-08, 0.2, 0.0, 0.0, 0.2, 1.192e-08, 0.4, 1.0, 0.2, 1.0, 0.2, 0.8, 0.4, 0.8, 0.6, 0.6, 0.6, 0.8, 0.4, 0.8, 0.4, 0.6, 0.6, 0.6, 0.8, 0.6, 0.8, 0.8, 0.6, 0.8, 0.4, 1.0, 0.4, 0.8, 0.6, 0.8, 0.6, 1.0, 0.8, 0.4, 1.0, 0.4, 1.0, 0.6, 0.8, 0.6, 0.4, 0.6, 0.2, 0.6, 0.2, 0.4, 0.4, 0.4, 0.6, 0.6, 0.6, 0.4, 0.8, 0.4, 0.8, 0.6, 0.6, 3.576e-08, 0.8, 0.0, 0.8, 0.2, 0.6, 0.2, 0.2, 0.6, 0.4, 0.6, 0.4, 0.8, 0.2, 0.8, 4.768e-08, 0.8, 0.2, 0.8, 0.2, 1.0, 4.768e-08, 1.0, 0.2, 0.2, 0.2, 0.4, 3.576e-08, 0.4, 0.0, 0.2, 0.6, 0.2, 0.4, 0.2, 0.4, 0.0, 0.6, 0.0, 0.8, 0.4, 0.6, 0.4, 0.6, 0.2, 0.8, 0.2, 0.8, 1.0, 0.6, 1.0, 0.6, 0.8, 0.8, 0.8, 0.0, 0.4, 0.2, 0.4, 0.2, 0.6, 4.172e-08, 0.6, 0.8, 0.8, 1.0, 0.8, 1.0, 1.0, 0.8, 1.0, 0.8, 0.4, 0.8, 0.2, 1.0, 0.2, 1.0, 0.4, 0.4, 0.4, 0.2, 0.4, 0.2, 0.2, 0.4, 0.2, 0.4, 0.6, 0.4, 0.4, 0.6, 0.4, 0.6, 0.6, 0.8, 4.768e-08, 1.0, 5.96e-08, 1.0, 0.2, 0.8, 0.2, 0.2, 0.0, 0.4, 1.192e-08, 0.4, 0.2, 0.2, 0.2, 4.768e-08, 0.6, 0.2, 0.6, 0.2, 0.8, 0.0, 0.8, 0.6, 0.2, 0.6, 0.4, 0.4, 0.4, 0.4, 0.2, 0.2, 0.2, 6.557e-08, 0.2, 0.0, 0.0, 0.2, 1.192e-08, 0.4, 1.0, 0.2, 1.0, 0.2, 0.8, 0.4, 0.8, 0.6, 0.6, 0.6, 0.8, 0.4, 0.8, 0.4, 0.6, 0.6, 0.6, 0.8, 0.6, 0.8, 0.8, 0.6, 0.8, 0.4, 1.0, 0.4, 0.8, 0.6, 0.8, 0.6, 1.0, 0.8, 0.4, 1.0, 0.4, 1.0, 0.6, 0.8, 0.6, 0.4, 0.6, 0.2, 0.6, 0.2, 0.4, 0.4, 0.4, 0.6, 0.6, 0.6, 0.4, 0.8, 0.4, 0.8, 0.6, 0.6, 3.576e-08, 0.8, 0.0, 0.8, 0.2, 0.6, 0.2, 0.2, 0.6, 0.4, 0.6, 0.4, 0.8, 0.2, 0.8, 4.768e-08, 0.8, 0.2, 0.8, 0.2, 1.0, 4.768e-08, 1.0, 0.2, 0.2, 0.2, 0.4, 3.576e-08, 0.4, 0.0, 0.2, 0.6, 0.2, 0.4, 0.2, 0.4, 0.0, 0.6, 0.0, 0.8, 0.4, 0.6, 0.4, 0.6, 0.2, 0.8, 0.2, 0.8, 1.0, 0.6, 1.0, 0.6, 0.8, 0.8, 0.8, 0.0, 0.4, 0.2, 0.4, 0.2, 0.6, 4.172e-08, 0.6, 0.8, 0.8, 1.0, 0.8, 1.0, 1.0, 0.8, 1.0, 0.8, 0.4, 0.8, 0.2, 1.0, 0.2, 1.0, 0.4, 0.4, 0.4, 0.2, 0.4, 0.2, 0.2, 0.4, 0.2, 0.4, 0.6, 0.4, 0.4, 0.6, 0.4, 0.6, 0.6, 0.8, 4.768e-08, 1.0, 5.96e-08, 1.0, 0.2, 0.8, 0.2, 0.2, 0.0, 0.4, 1.192e-08, 0.4, 0.2, 0.2, 0.2, 4.768e-08, 0.6, 0.2, 0.6, 0.2, 0.8, 0.0, 0.8, 0.6, 0.2, 0.6, 0.4, 0.4, 0.4, 0.4, 0.2, 0.2, 0.2, 6.557e-08, 0.2, 0.0, 0.0, 0.2, 1.192e-08, 0.4, 1.0, 0.2, 1.0, 0.2, 0.8, 0.4, 0.8, 0.6, 0.6, 0.6, 0.8, 0.4, 0.8, 0.4, 0.6, 0.6, 0.6, 0.8, 0.6, 0.8, 0.8, 0.6, 0.8, 0.4, 1.0, 0.4, 0.8, 0.6, 0.8, 0.6, 1.0, 0.8, 0.4, 1.0, 0.4, 1.0, 0.6, 0.8, 0.6, 0.4, 0.6, 0.2, 0.6, 0.2, 0.4, 0.4, 0.4, 0.6, 0.6, 0.6, 0.4, 0.8, 0.4, 0.8, 0.6, 0.6, 3.576e-08, 0.8, 0.0, 0.8, 0.2, 0.6, 0.2, 0.2, 0.6, 0.4, 0.6, 0.4, 0.8, 0.2, 0.8, 4.768e-08, 0.8, 0.2, 0.8, 0.2, 1.0, 4.768e-08, 1.0, 0.2, 0.2, 0.2, 0.4, 3.576e-08, 0.4, 0.0, 0.2, 0.6, 0.2, 0.4, 0.2, 0.4, 0.0, 0.6, 0.0, 0.8, 0.4, 0.6, 0.4, 0.6, 0.2, 0.8, 0.2, 0.8, 1.0, 0.6, 1.0, 0.6, 0.8, 0.8, 0.8, 0.0, 0.4, 0.2, 0.4, 0.2, 0.6, 4.172e-08, 0.6, 0.8, 0.8, 1.0, 0.8, 1.0, 1.0, 0.8, 1.0, 0.8, 0.4, 0.8, 0.2, 1.0, 0.2, 1.0, 0.4, 0.4, 0.4, 0.2, 0.4, 0.2, 0.2, 0.4, 0.2, 0.4, 0.6, 0.4, 0.4, 0.6, 0.4, 0.6, 0.6, 0.8, 4.768e-08, 1.0, 5.96e-08, 1.0, 0.2, 0.8, 0.2, 0.2, 0.0, 0.4, 1.192e-08, 0.4, 0.2, 0.2, 0.2, 4.768e-08, 0.6, 0.2, 0.6, 0.2, 0.8, 0.0, 0.8, 0.6, 0.2, 0.6, 0.4, 0.4, 0.4, 0.4, 0.2, 0.2, 0.2, 6.557e-08, 0.2, 0.0, 0.0, 0.2, 1.192e-08, 0.4, 1.0, 0.2, 1.0, 0.2, 0.8, 0.4, 0.8, 0.6, 0.6, 0.6, 0.8, 0.4, 0.8, 0.4, 0.6, 0.6, 0.6, 0.8, 0.6, 0.8, 0.8, 0.6, 0.8, 0.4, 1.0, 0.4, 0.8, 0.6, 0.8, 0.6, 1.0, 0.8, 0.4, 1.0, 0.4, 1.0, 0.6, 0.8, 0.6, 0.4, 0.6, 0.2, 0.6, 0.2, 0.4, 0.4, 0.4, 0.6, 0.6, 0.6, 0.4, 0.8, 0.4, 0.8, 0.6, 0.6, 3.576e-08, 0.8, 0.0, 0.8, 0.2, 0.6, 0.2, 0.2, 0.6, 0.4, 0.6, 0.4, 0.8, 0.2, 0.8, 4.768e-08, 0.8, 0.2, 0.8, 0.2, 1.0, 4.768e-08, 1.0, 0.2, 0.2, 0.2, 0.4, 3.576e-08, 0.4, 0.0, 0.2, 0.6, 0.2, 0.4, 0.2, 0.4, 0.0, 0.6, 0.0, 0.8, 0.4, 0.6, 0.4, 0.6, 0.2, 0.8, 0.2, 0.8, 1.0, 0.6, 1.0, 0.6, 0.8, 0.8, 0.8, 0.0, 0.4, 0.2, 0.4, 0.2, 0.6, 4.172e-08, 0.6, 0.8, 0.8, 1.0, 0.8, 1.0, 1.0, 0.8, 1.0, 0.8, 0.4, 0.8, 0.2, 1.0, 0.2, 1.0, 0.4, 0.4, 0.4, 0.2, 0.4, 0.2, 0.2, 0.4, 0.2, 0.4, 0.6, 0.4, 0.4, 0.6, 0.4, 0.6, 0.6, 0.8, 4.768e-08, 1.0, 5.96e-08, 1.0, 0.2, 0.8, 0.2, 0.2, 0.0, 0.4, 1.192e-08, 0.4, 0.2, 0.2, 0.2, 4.768e-08, 0.6, 0.2, 0.6, 0.2, 0.8, 0.0, 0.8, 0.6, 0.2, 0.6, 0.4, 0.4, 0.4, 0.4, 0.2, 0.2, 0.2, 6.557e-08, 0.2, 0.0, 0.0, 0.2, 1.192e-08, 0.4, 1.0, 0.2, 1.0, 0.2, 0.8, 0.4, 0.8, 0.6, 0.6, 0.6, 0.8, 0.4, 0.8, 0.4, 0.6, 0.6, 0.6, 0.8, 0.6, 0.8, 0.8, 0.6, 0.8, 0.4, 1.0, 0.4, 0.8, 0.6, 0.8, 0.6, 1.0, 0.8, 0.4, 1.0, 0.4, 1.0, 0.6, 0.8, 0.6, 0.4, 0.6, 0.2, 0.6, 0.2, 0.4, 0.4, 0.4, 0.6, 0.6, 0.6, 0.4, 0.8, 0.4, 0.8, 0.6, 0.6, 3.576e-08, 0.8, 0.0, 0.8, 0.2, 0.6, 0.2, 0.2, 0.6, 0.4, 0.6, 0.4, 0.8, 0.2, 0.8, 4.768e-08, 0.8, 0.2, 0.8, 0.2, 1.0, 4.768e-08, 1.0, 0.2, 0.2, 0.2, 0.4, 3.576e-08, 0.4, 0.0, 0.2, 0.6, 0.2, 0.4, 0.2, 0.4, 0.0, 0.6, 0.0, 0.8, 0.4, 0.6, 0.4, 0.6, 0.2, 0.8, 0.2, 0.8, 1.0, 0.6, 1.0, 0.6, 0.8, 0.8, 0.8, 0.0, 0.4, 0.2, 0.4, 0.2, 0.6, 4.172e-08, 0.6, 0.8, 0.8, 1.0, 0.8, 1.0, 1.0, 0.8, 1.0, 0.8, 0.4, 0.8, 0.2, 1.0, 0.2, 1.0, 0.4, 0.4, 0.4, 0.2, 0.4, 0.2, 0.2, 0.4, 0.2, 0.4, 0.6, 0.4, 0.4, 0.6, 0.4, 0.6, 0.6, 0.8, 4.768e-08, 1.0, 5.96e-08, 1.0, 0.2, 0.8, 0.2, 0.2, 0.0, 0.4, 1.192e-08, 0.4, 0.2, 0.2, 0.2, 4.768e-08, 0.6, 0.2, 0.6, 0.2, 0.8, 0.0, 0.8, 0.6, 0.2, 0.6, 0.4, 0.4, 0.4, 0.4, 0.2, 0.2, 0.2, 6.557e-08, 0.2, 0.0, 0.0, 0.2, 1.192e-08, 0.4, 1.0, 0.2, 1.0, 0.2, 0.8, 0.4, 0.8, 0.6, 0.6, 0.6, 0.8, 0.4, 0.8, 0.4, 0.6, 0.6, 0.6, 0.8, 0.6, 0.8, 0.8, 0.6, 0.8, 0.4, 1.0, 0.4, 0.8, 0.6, 0.8, 0.6, 1.0, 0.8, 0.4, 1.0, 0.4, 1.0, 0.6, 0.8, 0.6, 0.4, 0.6, 0.2, 0.6, 0.2, 0.4, 0.4, 0.4, 0.6, 0.6, 0.6, 0.4, 0.8, 0.4, 0.8, 0.6, 0.6, 3.576e-08, 0.8, 0.0, 0.8, 0.2, 0.6, 0.2, 0.2, 0.6, 0.4, 0.6, 0.4, 0.8, 0.2, 0.8, 4.768e-08, 0.8, 0.2, 0.8, 0.2, 1.0, 4.768e-08, 1.0, 0.2, 0.2, 0.2, 0.4, 3.576e-08, 0.4, 0.0, 0.2, 0.6, 0.2, 0.4, 0.2, 0.4, 0.0, 0.6, 0.0, 0.8, 0.4, 0.6, 0.4, 0.6, 0.2, 0.8, 0.2, 0.8, 1.0, 0.6, 1.0, 0.6, 0.8, 0.8, 0.8, 0.0, 0.4, 0.2, 0.4, 0.2, 0.6, 4.172e-08, 0.6, 0.8, 0.8, 1.0, 0.8, 1.0, 1.0, 0.8, 1.0, 0.8, 0.4, 0.8, 0.2, 1.0, 0.2, 1.0, 0.4, 0.4, 0.4, 0.2, 0.4, 0.2, 0.2, 0.4, 0.2, 0.4, 0.6, 0.4, 0.4, 0.6, 0.4, 0.6, 0.6, 0.8, 4.768e-08, 1.0, 5.96e-08, 1.0, 0.2, 0.8, 0.2, 0.2, 0.0, 0.4, 1.192e-08, 0.4, 0.2, 0.2, 0.2, 4.768e-08, 0.6, 0.2, 0.6, 0.2, 0.8, 0.0, 0.8, 0.6, 0.2, 0.6, 0.4, 0.4, 0.4, 0.4, 0.2, 0.2, 0.2, 6.557e-08, 0.2, 0.0, 0.0, 0.2, 1.192e-08, 0.4, 1.0, 0.2, 1.0, 0.2, 0.8, 0.4, 0.8, 0.6, 0.6, 0.6, 0.8, 0.4, 0.8, 0.4, 0.6, 0.6, 0.6, 0.8, 0.6, 0.8, 0.8, 0.6, 0.8, 0.4, 1.0, 0.4, 0.8, 0.6, 0.8, 0.6, 1.0, 0.8, 0.4, 1.0, 0.4, 1.0, 0.6, 0.8, 0.6, 0.4, 0.6, 0.2, 0.6, 0.2, 0.4, 0.4, 0.4, 0.6, 0.6, 0.6, 0.4, 0.8, 0.4, 0.8, 0.6, 0.6, 3.576e-08, 0.8, 0.0, 0.8, 0.2, 0.6, 0.2, 0.2, 0.6, 0.4, 0.6, 0.4, 0.8, 0.2, 0.8, 4.768e-08, 0.8, 0.2, 0.8, 0.2, 1.0, 4.768e-08, 1.0, 0.2, 0.2, 0.2, 0.4, 3.576e-08, 0.4, 0.0, 0.2, 0.6, 0.2, 0.4, 0.2, 0.4, 0.0, 0.6, 0.0, 0.8, 0.4, 0.6, 0.4, 0.6, 0.2, 0.8, 0.2, 0.8, 1.0, 0.6, 1.0, 0.6, 0.8, 0.8, 0.8, 0.0, 0.4, 0.2, 0.4, 0.2, 0.6, 4.172e-08, 0.6, 0.8, 0.8, 1.0, 0.8, 1.0, 1.0, 0.8, 1.0, 0.8, 0.4, 0.8, 0.2, 1.0, 0.2, 1.0, 0.4, 0.4, 0.4, 0.2, 0.4, 0.2, 0.2, 0.4, 0.2, 0.4, 0.6, 0.4, 0.4, 0.6, 0.4, 0.6, 0.6, 0.8, 4.768e-08, 1.0, 5.96e-08, 1.0, 0.2, 0.8, 0.2, 0.2, 0.0, 0.4, 1.192e-08, 0.4, 0.2, 0.2, 0.2, 4.768e-08, 0.6, 0.2, 0.6, 0.2, 0.8, 0.0, 0.8, 0.6, 0.2, 0.6, 0.4, 0.4, 0.4, 0.4, 0.2, 0.2, 0.2, 6.557e-08, 0.2, 0.0, 0.0, 0.2, 1.192e-08, 0.4, 1.0, 0.2, 1.0, 0.2, 0.8, 0.4, 0.8, 0.6, 0.6, 0.6, 0.8, 0.4, 0.8, 0.4, 0.6, 0.6, 0.6, 0.8, 0.6, 0.8, 0.8, 0.6, 0.8, 0.4, 1.0, 0.4, 0.8, 0.6, 0.8, 0.6, 1.0, 0.8, 0.4, 1.0, 0.4, 1.0, 0.6, 0.8, 0.6, 0.4, 0.6, 0.2, 0.6, 0.2, 0.4, 0.4, 0.4, 0.6, 0.6, 0.6, 0.4, 0.8, 0.4, 0.8, 0.6, 0.6, 3.576e-08, 0.8, 0.0, 0.8, 0.2, 0.6, 0.2, 0.2, 0.6, 0.4, 0.6, 0.4, 0.8, 0.2, 0.8, 4.768e-08, 0.8, 0.2, 0.8, 0.2, 1.0, 4.768e-08, 1.0, 0.2, 0.2, 0.2, 0.4, 3.576e-08, 0.4, 0.0, 0.2, 0.6, 0.2, 0.4, 0.2, 0.4, 0.0, 0.6, 0.0, 0.8, 0.4, 0.6, 0.4, 0.6, 0.2, 0.8, 0.2, 0.8, 1.0, 0.6, 1.0, 0.6, 0.8, 0.8, 0.8, 0.0, 0.4, 0.2, 0.4, 0.2, 0.6, 4.172e-08, 0.6, 0.8, 0.8, 1.0, 0.8, 1.0, 1.0, 0.8, 1.0, 0.8, 0.4, 0.8, 0.2, 1.0, 0.2, 1.0, 0.4, 0.4, 0.4, 0.2, 0.4, 0.2, 0.2, 0.4, 0.2, 0.4, 0.6, 0.4, 0.4, 0.6, 0.4, 0.6, 0.6, 0.8, 4.768e-08, 1.0, 5.96e-08, 1.0, 0.2, 0.8, 0.2, 0.2, 0.0, 0.4, 1.192e-08, 0.4, 0.2, 0.2, 0.2, 4.768e-08, 0.6, 0.2, 0.6, 0.2, 0.8, 0.0, 0.8, 0.6, 0.2, 0.6, 0.4, 0.4, 0.4, 0.4, 0.2, 0.2, 0.2, 6.557e-08, 0.2, 0.0, 0.0, 0.2, 1.192e-08, 0.4, 1.0, 0.2, 1.0, 0.2, 0.8, 0.4, 0.8, 0.6, 0.6, 0.6, 0.8, 0.4, 0.8, 0.4, 0.6, 0.6, 0.6, 0.8, 0.6, 0.8, 0.8, 0.6, 0.8, 0.4, 1.0, 0.4, 0.8, 0.6, 0.8, 0.6, 1.0, 0.8, 0.4, 1.0, 0.4, 1.0, 0.6, 0.8, 0.6, 0.4, 0.6, 0.2, 0.6, 0.2, 0.4, 0.4, 0.4, 0.6, 0.6, 0.6, 0.4, 0.8, 0.4, 0.8, 0.6, 0.6, 3.576e-08, 0.8, 0.0, 0.8, 0.2, 0.6, 0.2, 0.2, 0.6, 0.4, 0.6, 0.4, 0.8, 0.2, 0.8, 4.768e-08, 0.8, 0.2, 0.8, 0.2, 1.0, 4.768e-08, 1.0, 0.2, 0.2, 0.2, 0.4, 3.576e-08, 0.4, 0.0, 0.2, 0.6, 0.2, 0.4, 0.2, 0.4, 0.0, 0.6, 0.0, 0.8, 0.4, 0.6, 0.4, 0.6, 0.2, 0.8, 0.2, 0.8, 1.0, 0.6, 1.0, 0.6, 0.8, 0.8, 0.8, 0.0, 0.4, 0.2, 0.4, 0.2, 0.6, 4.172e-08, 0.6])
me_cube_004.materials.append(mat_material_001)
me_cube_004.materials.append(mat_material)
me_cube_004.use_remesh_preserve_volume = False
me_cube_004.use_remesh_preserve_attributes = False
me_cube_004.use_mirror_vertex_groups = False
me_cube_004.update()

# ---- objects
ob_cube_003 = bpy.data.objects.new('Cube.003', me_cube_004)
ob_lamp = bpy.data.objects.new('Lamp', light_lamp)
ob_camera = bpy.data.objects.new('Camera', cam_camera)

# ---- transforms, parenting, visibility, modifiers, constraints
ob_cube_003.location = (2.0, 0.0, 0.0)
ob_cube_003.scale = (1.0, 1.0, 0.25)
ob_cube_003.lock_rotations_4d = False
ob_cube_003.empty_display_type = 'ARROWS'
ob_cube_003.lineart.crease_threshold = 0.0
ob_lamp.location = (4.076, 1.005, 5.904)
ob_lamp.rotation_euler = (0.6503, 0.05522, 1.866)
ob_lamp.lock_rotations_4d = False
ob_lamp.empty_display_type = 'ARROWS'
ob_lamp.color = (0.0, 0.0, 0.0, 0.0)
ob_lamp.lineart.crease_threshold = 0.0
ob_camera.location = (7.481, -6.508, 5.344)
ob_camera.rotation_euler = (1.109, 0.01082, 0.8149)
ob_camera.lock_rotations_4d = False
ob_camera.empty_display_type = 'ARROWS'
ob_camera.color = (0.0, 0.0, 0.0, 0.0)
ob_camera.display_type = 'WIRE'
ob_camera.lineart.crease_threshold = 0.0

# ---- collection membership
col_collection_1.objects.link(ob_cube_003)
col_collection_1.objects.link(ob_lamp)
col_collection_1.objects.link(ob_camera)

# ---- scene / render settings (as saved in the file)
scene.camera = ob_camera
scene.frame_start = 1; scene.frame_end = 250; scene.frame_set(1)
scene.render.engine = 'BLENDER_EEVEE_NEXT'
scene.render.image_settings.compression = 90
scene.render.resolution_percentage = 50
scene.render.dither_intensity = 0.0
scene.cycles.use_denoising = False
scene.cycles.samples = 10
scene.cycles.sampling_pattern = 'TABULATED_SOBOL'
scene.cycles.light_sampling_threshold = 0.0
scene.cycles.use_adaptive_sampling = False
scene.cycles.use_light_tree = False
scene.cycles.blur_glossy = 0.0
scene.cycles.volume_bounces = 1
scene.cycles.pixel_filter_type = 'GAUSSIAN'
scene.cycles.sample_clamp_indirect = 0.0
scene.view_settings.view_transform = 'Standard'
bpy.context.view_layer.update()
